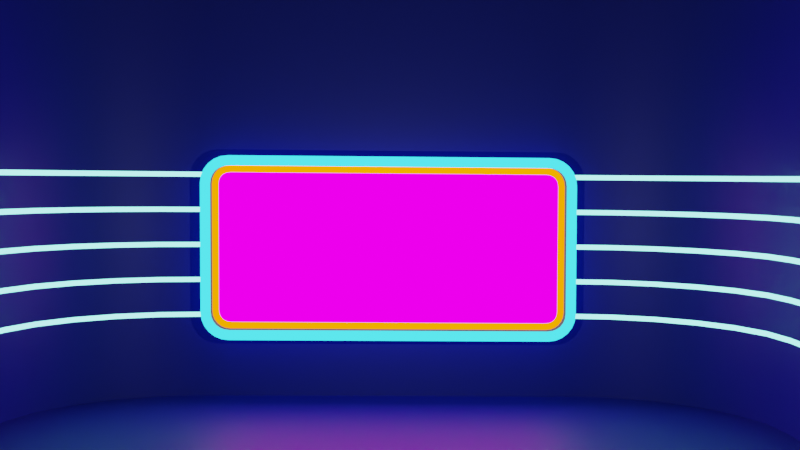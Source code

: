 # Source: studio.blend  (saved by Blender 2.82.7; exported with 4.5.12 LTS)
import bpy
from mathutils import Matrix  # noqa: F401  (used for matrix-valued properties, if any)

bpy.ops.wm.read_factory_settings(use_empty=True)
scene = bpy.context.scene
scene.name = 'Scene'

# ---- collections
col_collection = bpy.data.collections.new('Collection'); scene.collection.children.link(col_collection)

# ---- images (referenced by path relative to the original .blend; pixels are not part of the script)
import os
ASSET_DIR = os.environ.get("B2B_ASSET_DIR", "")  # directory of the original .blend (textures are referenced by path, not embedded)
HERE = os.path.dirname(os.path.abspath(__file__))  # packed textures are extracted next to this script under _unpacked/

def load_image(name, relpath, width, height, colorspace="sRGB"):
    """Load a texture the original file referenced (path relative to the .blend, or extracted next to this script)."""
    p = next((c for c in (os.path.join(HERE, relpath), os.path.join(ASSET_DIR, relpath)) if relpath and os.path.exists(c)), "")
    if p:
        img = bpy.data.images.load(p, check_existing=True)
        img.name = name
    else:  # same state as the original file: an image datablock whose file is absent (Cycles renders it pink)
        img = bpy.data.images.new(name, width, height)
        img.source = "FILE"
        img.filepath = "//" + (relpath or name)
    img.colorspace_settings.name = colorspace
    return img
img_logowalfindo_png = load_image('Logowalfindo.png', 'Logowalfindo.png', 1024, 1024, 'sRGB')

# ---- materials (node trees are filled in below, after node groups)
mat_material_001 = bpy.data.materials.new('Material.001')
mat_material_001.use_transparent_shadow = False
mat_material_002 = bpy.data.materials.new('Material.002')
mat_material_002.use_transparent_shadow = False
mat_material = bpy.data.materials.new('Material')
mat_material.alpha_threshold = 0.0
mat_material.use_transparent_shadow = False
mat_material.line_color = (0.0, 0.0, 0.0, 1.0)
mat_material_004 = bpy.data.materials.new('Material.004')
mat_material_004.use_transparent_shadow = False
mat_material_005 = bpy.data.materials.new('Material.005')
mat_material_005.use_transparent_shadow = False
mat_material_006 = bpy.data.materials.new('Material.006')
mat_material_006.use_transparent_shadow = False
mat_material_007 = bpy.data.materials.new('Material.007')
mat_material_007.use_transparent_shadow = False
mat_material_008 = bpy.data.materials.new('Material.008')
mat_material_008.use_transparent_shadow = False

# ---- node groups
ng_auto_smooth = bpy.data.node_groups.new('Auto Smooth', 'GeometryNodeTree')
_s = ng_auto_smooth.interface.new_socket(name='Geometry', in_out='OUTPUT', socket_type='NodeSocketGeometry')
_s = ng_auto_smooth.interface.new_socket(name='Geometry', in_out='INPUT', socket_type='NodeSocketGeometry')
_s = ng_auto_smooth.interface.new_socket(name='Angle', in_out='INPUT', socket_type='NodeSocketFloat')
_s.subtype = 'ANGLE'
_s.min_value = 0.0
_s.max_value = 3.142
ng_auto_smooth.is_modifier = True
_N = ng_auto_smooth.nodes; _L = ng_auto_smooth.links
n0 = _N.new('NodeGroupOutput'); n0.name = 'Group Output'; n0.location = (480, -100)
n1 = _N.new('NodeGroupInput'); n1.name = 'Group Input'; n1.location = (-420, -300)
n2 = _N.new('NodeGroupInput'); n2.name = 'Group Input.001'; n2.location = (-60, -100)
n3 = _N.new('GeometryNodeSetShadeSmooth'); n3.name = 'Set Shade Smooth'; n3.location = (120, -100)
n3.domain = 'EDGE'
n4 = _N.new('GeometryNodeSetShadeSmooth'); n4.name = 'Set Shade Smooth.001'; n4.location = (300, -100)
n5 = _N.new('GeometryNodeInputMeshEdgeAngle'); n5.name = 'Edge Angle'; n5.location = (-420, -220)
n6 = _N.new('GeometryNodeInputEdgeSmooth'); n6.name = 'Is Edge Smooth'; n6.location = (-60, -160)
n7 = _N.new('GeometryNodeInputShadeSmooth'); n7.name = 'Is Face Smooth'; n7.location = (-240, -340)
n8 = _N.new('FunctionNodeBooleanMath'); n8.name = 'Boolean Math'; n8.location = (-60, -220)
n9 = _N.new('FunctionNodeCompare'); n9.name = 'Compare'; n9.location = (-240, -180)
n9.operation = 'LESS_EQUAL'
_L.new(n5.outputs[0], n9.inputs[0])
_L.new(n4.outputs[0], n0.inputs[0])
_L.new(n1.outputs[1], n9.inputs[1])
_L.new(n9.outputs[0], n8.inputs[0])
_L.new(n7.outputs[0], n8.inputs[1])
_L.new(n2.outputs[0], n3.inputs[0])
_L.new(n6.outputs[0], n3.inputs[1])
_L.new(n3.outputs[0], n4.inputs[0])
_L.new(n8.outputs[0], n3.inputs[2])
n0.is_active_output = True

# ---- material node trees
mat_material_001.use_nodes = True; mat_material_001.node_tree.nodes.clear()
_N = mat_material_001.node_tree.nodes; _L = mat_material_001.node_tree.links
n0 = _N.new('ShaderNodeOutputMaterial'); n0.name = 'Material Output'; n0.location = (300, 300)
n1 = _N.new('ShaderNodeBsdfPrincipled'); n1.name = 'Principled BSDF'; n1.location = (10, 300)
n1.distribution = 'GGX'
n1.subsurface_method = 'BURLEY'
n1.inputs[0].default_value = (0.01018, 0.02563, 0.3413, 1.0)
n1.inputs[3].default_value = 1.45
n1.inputs[27].default_value = (0.0, 0.0, 0.0, 1.0)
n1.inputs[28].default_value = 1.0
n2 = _N.new('ShaderNodeTexImage'); n2.name = 'Image Texture'; n2.location = (-463, 334)
n2.image = img_logowalfindo_png
_L.new(n1.outputs[0], n0.inputs[0])
n0.is_active_output = True
mat_material_002.use_nodes = True; mat_material_002.node_tree.nodes.clear()
_N = mat_material_002.node_tree.nodes; _L = mat_material_002.node_tree.links
n0 = _N.new('ShaderNodeOutputMaterial'); n0.name = 'Material Output'; n0.location = (300, 300)
n1 = _N.new('ShaderNodeEmission'); n1.name = 'Emission'; n1.location = (79, 297)
n1.inputs[0].default_value = (0.258, 1.0, 0.9152, 1.0)
n1.inputs[1].default_value = 3.0
_L.new(n1.outputs[0], n0.inputs[0])
n0.is_active_output = True
mat_material.use_nodes = True; mat_material.node_tree.nodes.clear()
_N = mat_material.node_tree.nodes; _L = mat_material.node_tree.links
n0 = _N.new('ShaderNodeOutputMaterial'); n0.name = 'Material Output'; n0.location = (300, 300)
n1 = _N.new('ShaderNodeEmission'); n1.name = 'Emission'; n1.location = (10, 300)
n1.inputs[0].default_value = (0.8551, 0.5041, 1.0, 1.0)
_L.new(n1.outputs[0], n0.inputs[0])
n0.is_active_output = True
mat_material_004.use_nodes = True; mat_material_004.node_tree.nodes.clear()
_N = mat_material_004.node_tree.nodes; _L = mat_material_004.node_tree.links
n0 = _N.new('ShaderNodeOutputMaterial'); n0.name = 'Material Output'; n0.location = (300, 300)
n1 = _N.new('ShaderNodeEmission'); n1.name = 'Emission'; n1.location = (10, 300)
n1.inputs[0].default_value = (0.02977, 0.7333, 1.0, 1.0)
n1.inputs[1].default_value = 3.0
_L.new(n1.outputs[0], n0.inputs[0])
n0.is_active_output = True
mat_material_005.use_nodes = True; mat_material_005.node_tree.nodes.clear()
_N = mat_material_005.node_tree.nodes; _L = mat_material_005.node_tree.links
n0 = _N.new('ShaderNodeOutputMaterial'); n0.name = 'Material Output'; n0.location = (300, 300)
n1 = _N.new('ShaderNodeEmission'); n1.name = 'Emission'; n1.location = (10, 300)
n1.inputs[0].default_value = (0.04506, 0.04097, 0.04696, 1.0)
n1.inputs[1].default_value = 3.0
_L.new(n1.outputs[0], n0.inputs[0])
n0.is_active_output = True
mat_material_006.use_nodes = True; mat_material_006.node_tree.nodes.clear()
_N = mat_material_006.node_tree.nodes; _L = mat_material_006.node_tree.links
n0 = _N.new('ShaderNodeOutputMaterial'); n0.name = 'Material Output'; n0.location = (300, 300)
n1 = _N.new('ShaderNodeEmission'); n1.name = 'Emission'; n1.location = (10, 300)
n1.inputs[0].default_value = (0.0, 0.1383, 1.0, 1.0)
_L.new(n1.outputs[0], n0.inputs[0])
n0.is_active_output = True
mat_material_007.use_nodes = True; mat_material_007.node_tree.nodes.clear()
_N = mat_material_007.node_tree.nodes; _L = mat_material_007.node_tree.links
n0 = _N.new('ShaderNodeOutputMaterial'); n0.name = 'Material Output'; n0.location = (300, 300)
n1 = _N.new('ShaderNodeEmission'); n1.name = 'Emission'; n1.location = (10, 300)
n1.inputs[0].default_value = (1.0, 0.1571, 0.0, 1.0)
n1.inputs[1].default_value = 3.0
_L.new(n1.outputs[0], n0.inputs[0])
n0.is_active_output = True
mat_material_008.use_nodes = True; mat_material_008.node_tree.nodes.clear()
_N = mat_material_008.node_tree.nodes; _L = mat_material_008.node_tree.links
n0 = _N.new('ShaderNodeOutputMaterial'); n0.name = 'Material Output'; n0.location = (300, 300)
n1 = _N.new('ShaderNodeEmission'); n1.name = 'Emission'; n1.location = (10, 300)
n1.inputs[1].default_value = 3.0
n2 = _N.new('ShaderNodeTexImage'); n2.name = 'Image Texture'; n2.location = (-460, 323)
n2.image = img_logowalfindo_png
_L.new(n1.outputs[0], n0.inputs[0])
_L.new(n2.outputs[0], n1.inputs[0])
n0.is_active_output = True

# ---- world
world_world = bpy.data.worlds.new('World'); scene.world = world_world
world_world.use_nodes = True; world_world.node_tree.nodes.clear()
_N = world_world.node_tree.nodes; _L = world_world.node_tree.links
n0 = _N.new('ShaderNodeOutputWorld'); n0.name = 'World Output'; n0.location = (300, 300)
n1 = _N.new('ShaderNodeBackground'); n1.name = 'Background'; n1.location = (10, 300)
n1.inputs[0].default_value = (0.05088, 0.05088, 0.05088, 1.0)
_L.new(n1.outputs[0], n0.inputs[0])
n0.is_active_output = True
world_world.color = (0.05088, 0.05088, 0.05088)
world_world.use_sun_shadow = False
world_world.sun_shadow_jitter_overblur = 0.0

# ---- cameras
cam_camera = bpy.data.cameras.new('Camera')
cam_camera.clip_end = 100.0
cam_camera.ortho_scale = 7.314

# ---- lights
light_light = bpy.data.lights.new('Light', 'POINT')
light_light.transmission_factor = 0.0
light_light.energy = 5000.0
light_light.shadow_soft_size = 0.1
light_light.shadow_maximum_resolution = 0.006
light_light.use_absolute_resolution = True

# ---- meshes
me_plane = bpy.data.meshes.new('Plane')
me_plane.from_pydata([(13.88, -13.88, 0.0), (13.88, 13.88, 0.0), (0.0, -13.88, 0.0), (0.0, 13.88, 0.0), (-13.88, -7.341, 0.0), (-7.341, -13.88, 0.0), (-13.66, -9.034, 0.0), (-13.01, -10.61, 0.0), (-11.97, -11.97, 0.0), (-10.61, -13.01, 0.0), (-9.034, -13.66, 0.0), (-7.341, 13.88, 0.0), (-13.88, 7.341, 3.725e-09), (-9.034, 13.66, 0.0), (-10.61, 13.01, 4.657e-10), (-11.97, 11.97, 9.313e-10), (-13.01, 10.61, 1.863e-09), (-13.66, 9.034, 2.794e-09), (3.779e-15, -13.95, 17.02), (3.779e-15, 13.82, 17.02), (-7.341, -13.95, 17.02), (-13.88, -7.409, 17.02), (-9.034, -13.73, 17.02), (-10.61, -13.08, 17.02), (-11.97, -12.04, 17.02), (-13.01, -10.68, 17.02), (-13.66, -9.103, 17.02), (-13.88, 7.272, 17.02), (-7.341, 13.82, 17.02), (-13.66, 8.966, 17.02), (-13.01, 10.54, 17.02), (-11.97, 11.9, 17.02), (-10.61, 12.94, 17.02), (-9.034, 13.59, 17.02), (0.0, -13.95, 8.757), (4.607e-17, -13.95, 8.956), (4.607e-17, 13.82, 8.956), (0.0, 13.82, 8.757), (-7.341, -13.95, 8.956), (-7.341, -13.95, 8.757), (-13.88, -7.408, 8.757), (-13.88, -7.409, 8.956), (-9.034, -13.73, 8.956), (-9.034, -13.73, 8.757), (-10.61, -13.08, 8.956), (-10.61, -13.08, 8.757), (-11.97, -12.04, 8.956), (-11.97, -12.04, 8.757), (-13.01, -10.68, 8.956), (-13.01, -10.68, 8.757), (-13.66, -9.103, 8.956), (-13.66, -9.102, 8.757), (-13.88, 7.272, 8.956), (-13.88, 7.273, 8.757), (-7.341, 13.82, 8.757), (-7.341, 13.82, 8.956), (-13.66, 8.967, 8.757), (-13.66, 8.966, 8.956), (-13.01, 10.54, 8.757), (-13.01, 10.54, 8.956), (-11.97, 11.9, 8.757), (-11.97, 11.9, 8.956), (-10.61, 12.94, 8.757), (-10.61, 12.94, 8.956), (-9.034, 13.59, 8.757), (-9.034, 13.59, 8.956), (0.0, -13.94, 7.36), (0.0, -13.94, 7.559), (0.0, -13.92, 5.963), (0.0, -13.93, 6.162), (0.0, -13.91, 4.566), (0.0, -13.91, 4.765), (0.0, -13.9, 3.168), (0.0, -13.9, 3.367), (0.0, 13.87, 3.367), (0.0, 13.87, 3.168), (0.0, 13.86, 4.765), (0.0, 13.86, 4.566), (0.0, 13.84, 6.162), (0.0, 13.84, 5.963), (0.0, 13.83, 7.559), (0.0, 13.83, 7.36), (-13.88, -7.355, 3.367), (-13.88, -7.354, 3.168), (-13.88, -7.369, 4.765), (-13.88, -7.367, 4.566), (-13.88, -7.383, 6.162), (-13.88, -7.381, 5.963), (-13.88, -7.396, 7.559), (-13.88, -7.394, 7.36), (-13.66, -9.088, 7.36), (-13.66, -9.09, 7.559), (-13.66, -9.074, 5.963), (-13.66, -9.076, 6.162), (-13.66, -9.061, 4.566), (-13.66, -9.063, 4.765), (-13.66, -9.047, 3.168), (-13.66, -9.049, 3.367), (-13.01, -10.67, 7.36), (-13.01, -10.67, 7.559), (-13.01, -10.65, 5.963), (-13.01, -10.65, 6.162), (-13.01, -10.64, 4.566), (-13.01, -10.64, 4.765), (-13.01, -10.63, 3.168), (-13.01, -10.63, 3.367), (-11.97, -12.02, 7.36), (-11.97, -12.02, 7.559), (-11.97, -12.01, 5.963), (-11.97, -12.01, 6.162), (-11.97, -11.99, 4.566), (-11.97, -12.0, 4.765), (-11.97, -11.98, 3.168), (-11.97, -11.98, 3.367), (-10.61, -13.06, 7.36), (-10.61, -13.06, 7.559), (-10.61, -13.05, 5.963), (-10.61, -13.05, 6.162), (-10.61, -13.03, 4.566), (-10.61, -13.04, 4.765), (-10.61, -13.02, 3.168), (-10.61, -13.02, 3.367), (-9.034, -13.72, 7.36), (-9.034, -13.72, 7.559), (-9.034, -13.7, 5.963), (-9.034, -13.7, 6.162), (-9.034, -13.69, 4.566), (-9.034, -13.69, 4.765), (-9.034, -13.67, 3.168), (-9.034, -13.68, 3.367), (-7.341, -13.94, 7.559), (-7.341, -13.94, 7.36), (-7.341, -13.93, 6.162), (-7.341, -13.92, 5.963), (-7.341, -13.91, 4.765), (-7.341, -13.91, 4.566), (-7.341, -13.9, 3.367), (-7.341, -13.9, 3.168), (-13.88, 7.287, 7.36), (-13.88, 7.285, 7.559), (-13.88, 7.3, 5.963), (-13.88, 7.298, 6.162), (-13.88, 7.314, 4.566), (-13.88, 7.312, 4.765), (-13.88, 7.327, 3.168), (-13.88, 7.326, 3.367), (-13.66, 9.019, 3.367), (-13.66, 9.021, 3.168), (-13.66, 9.006, 4.765), (-13.66, 9.008, 4.566), (-13.66, 8.992, 6.162), (-13.66, 8.994, 5.963), (-13.66, 8.978, 7.559), (-13.66, 8.98, 7.36), (-13.01, 10.6, 3.367), (-13.01, 10.6, 3.168), (-13.01, 10.58, 4.765), (-13.01, 10.59, 4.566), (-13.01, 10.57, 6.162), (-13.01, 10.57, 5.963), (-13.01, 10.56, 7.559), (-13.01, 10.56, 7.36), (-11.97, 11.95, 3.367), (-11.97, 11.95, 3.168), (-11.97, 11.94, 4.765), (-11.97, 11.94, 4.566), (-11.97, 11.93, 6.162), (-11.97, 11.93, 5.963), (-11.97, 11.91, 7.559), (-11.97, 11.91, 7.36), (-10.61, 12.99, 3.367), (-10.61, 12.99, 3.168), (-10.61, 12.98, 4.765), (-10.61, 12.98, 4.566), (-10.61, 12.97, 6.162), (-10.61, 12.97, 5.963), (-10.61, 12.95, 7.559), (-10.61, 12.95, 7.36), (-9.034, 13.65, 3.367), (-9.034, 13.65, 3.168), (-9.034, 13.63, 4.765), (-9.034, 13.63, 4.566), (-9.034, 13.62, 6.162), (-9.034, 13.62, 5.963), (-9.034, 13.61, 7.559), (-9.034, 13.61, 7.36), (-7.341, 13.87, 3.168), (-7.341, 13.87, 3.367), (-7.341, 13.86, 4.566), (-7.341, 13.86, 4.765), (-7.341, 13.84, 5.963), (-7.341, 13.84, 6.162), (-7.341, 13.83, 7.36), (-7.341, 13.83, 7.559), (-13.88, -7.409, 8.956), (-13.66, -9.103, 8.956), (-13.66, -9.102, 8.757), (-13.88, -7.408, 8.757), (-13.01, -10.68, 8.956), (-13.01, -10.68, 8.757), (-11.97, -12.04, 8.956), (-11.97, -12.04, 8.757), (-10.61, -13.08, 8.956), (-10.61, -13.08, 8.757), (-9.034, -13.73, 8.956), (-9.034, -13.73, 8.757), (-7.341, -13.95, 8.956), (-7.341, -13.95, 8.757), (-13.66, 8.966, 8.956), (-13.88, 7.272, 8.956), (-13.88, 7.273, 8.757), (-13.66, 8.967, 8.757), (-13.01, 10.54, 8.956), (-13.01, 10.54, 8.757), (-11.97, 11.9, 8.956), (-11.97, 11.9, 8.757), (-10.61, 12.94, 8.956), (-10.61, 12.94, 8.757), (-9.034, 13.59, 8.956), (-9.034, 13.59, 8.757), (-7.341, 13.82, 8.956), (-7.341, 13.82, 8.757), (0.0, -13.95, 8.757), (4.607e-17, -13.95, 8.956), (0.0, 13.82, 8.757), (4.607e-17, 13.82, 8.956), (-13.88, 7.326, 3.367), (-13.88, -7.355, 3.367), (-13.88, -7.354, 3.168), (-13.88, 7.327, 3.168), (-13.88, 7.312, 4.765), (-13.88, -7.369, 4.765), (-13.88, -7.367, 4.566), (-13.88, 7.314, 4.566), (-13.88, 7.298, 6.162), (-13.88, -7.383, 6.162), (-13.88, -7.381, 5.963), (-13.88, 7.3, 5.963), (-13.88, 7.285, 7.559), (-13.88, -7.396, 7.559), (-13.88, -7.394, 7.36), (-13.88, 7.287, 7.36), (-9.034, 13.61, 7.36), (-7.341, 13.83, 7.36), (-7.341, 13.83, 7.559), (-9.034, 13.61, 7.559), (-9.034, 13.62, 5.963), (-7.341, 13.84, 5.963), (-7.341, 13.84, 6.162), (-9.034, 13.62, 6.162), (-9.034, 13.63, 4.566), (-7.341, 13.86, 4.566), (-7.341, 13.86, 4.765), (-9.034, 13.63, 4.765), (-9.034, 13.65, 3.168), (-7.341, 13.87, 3.168), (-7.341, 13.87, 3.367), (-9.034, 13.65, 3.367), (-10.61, 12.95, 7.36), (-10.61, 12.95, 7.559), (-10.61, 12.97, 5.963), (-10.61, 12.97, 6.162), (-10.61, 12.98, 4.566), (-10.61, 12.98, 4.765), (-10.61, 12.99, 3.168), (-10.61, 12.99, 3.367), (-11.97, 11.91, 7.36), (-11.97, 11.91, 7.559), (-11.97, 11.93, 5.963), (-11.97, 11.93, 6.162), (-11.97, 11.94, 4.566), (-11.97, 11.94, 4.765), (-11.97, 11.95, 3.168), (-11.97, 11.95, 3.367), (-13.01, 10.56, 7.36), (-13.01, 10.56, 7.559), (-13.01, 10.57, 5.963), (-13.01, 10.57, 6.162), (-13.01, 10.59, 4.566), (-13.01, 10.58, 4.765), (-13.01, 10.6, 3.168), (-13.01, 10.6, 3.367), (-13.66, 8.98, 7.36), (-13.66, 8.978, 7.559), (-13.66, 8.994, 5.963), (-13.66, 8.992, 6.162), (-13.66, 9.008, 4.566), (-13.66, 9.006, 4.765), (-13.66, 9.021, 3.168), (-13.66, 9.019, 3.367), (-9.034, -13.68, 3.367), (-7.341, -13.9, 3.367), (-7.341, -13.9, 3.168), (-9.034, -13.67, 3.168), (-9.034, -13.69, 4.765), (-7.341, -13.91, 4.765), (-7.341, -13.91, 4.566), (-9.034, -13.69, 4.566), (-9.034, -13.7, 6.162), (-7.341, -13.93, 6.162), (-7.341, -13.92, 5.963), (-9.034, -13.7, 5.963), (-9.034, -13.72, 7.559), (-7.341, -13.94, 7.559), (-7.341, -13.94, 7.36), (-9.034, -13.72, 7.36), (-10.61, -13.02, 3.367), (-10.61, -13.02, 3.168), (-10.61, -13.04, 4.765), (-10.61, -13.03, 4.566), (-10.61, -13.05, 6.162), (-10.61, -13.05, 5.963), (-10.61, -13.06, 7.559), (-10.61, -13.06, 7.36), (-11.97, -11.98, 3.367), (-11.97, -11.98, 3.168), (-11.97, -12.0, 4.765), (-11.97, -11.99, 4.566), (-11.97, -12.01, 6.162), (-11.97, -12.01, 5.963), (-11.97, -12.02, 7.559), (-11.97, -12.02, 7.36), (-13.01, -10.63, 3.367), (-13.01, -10.63, 3.168), (-13.01, -10.64, 4.765), (-13.01, -10.64, 4.566), (-13.01, -10.65, 6.162), (-13.01, -10.65, 5.963), (-13.01, -10.67, 7.559), (-13.01, -10.67, 7.36), (-13.66, -9.049, 3.367), (-13.66, -9.047, 3.168), (-13.66, -9.063, 4.765), (-13.66, -9.061, 4.566), (-13.66, -9.076, 6.162), (-13.66, -9.074, 5.963), (-13.66, -9.09, 7.559), (-13.66, -9.088, 7.36), (0.0, 13.87, 3.168), (0.0, 13.87, 3.367), (0.0, 13.86, 4.566), (0.0, 13.86, 4.765), (0.0, 13.84, 5.963), (0.0, 13.84, 6.162), (0.0, 13.83, 7.36), (0.0, 13.83, 7.559), (0.0, -13.9, 3.168), (0.0, -13.9, 3.367), (0.0, -13.91, 4.566), (0.0, -13.91, 4.765), (0.0, -13.92, 5.963), (0.0, -13.93, 6.162), (0.0, -13.94, 7.36), (0.0, -13.94, 7.559)], [], [(2, 0, 1, 3), (193, 80, 37, 54), (55, 36, 19, 28), (4, 6, 7, 8, 9, 10, 5, 2, 3, 11, 13, 14, 15, 16, 17, 12), (41, 209, 27, 21), (209, 57, 29, 27), (198, 195, 26, 25), (200, 198, 25, 24), (202, 200, 24, 23), (239, 139, 53, 40), (147, 17, 16, 155), (149, 146, 154, 157), (157, 154, 162, 165), (165, 162, 170, 173), (173, 170, 178, 181), (181, 178, 187, 251), (239, 40, 51, 91), (227, 85, 94, 97), (231, 87, 92, 95), (235, 89, 90, 93), (93, 90, 98, 101), (56, 152, 160, 58), (185, 182, 191, 243), (183, 180, 189, 247), (63, 65, 33, 32), (179, 13, 11, 255), (177, 174, 182, 185), (175, 172, 180, 183), (61, 63, 32, 31), (171, 14, 13, 179), (169, 166, 174, 177), (167, 164, 172, 175), (59, 61, 31, 30), (163, 15, 14, 171), (161, 158, 166, 169), (159, 156, 164, 167), (57, 59, 30, 29), (155, 16, 15, 163), (153, 150, 158, 161), (151, 148, 156, 159), (65, 55, 28, 33), (140, 143, 148, 151), (142, 145, 146, 149), (144, 12, 17, 147), (138, 141, 150, 153), (10, 128, 137, 5), (129, 126, 135, 291), (127, 124, 133, 295), (125, 122, 131, 299), (9, 120, 128, 10), (121, 118, 126, 129), (119, 116, 124, 127), (117, 114, 122, 125), (8, 112, 120, 9), (113, 110, 118, 121), (111, 108, 116, 119), (109, 106, 114, 117), (7, 104, 112, 8), (105, 102, 110, 113), (103, 100, 108, 111), (101, 98, 106, 109), (6, 96, 104, 7), (97, 94, 102, 105), (95, 92, 100, 103), (4, 12, 144, 83), (227, 145, 142, 85), (231, 143, 140, 87), (235, 141, 138, 89), (187, 74, 77, 251), (189, 76, 79, 247), (191, 78, 81, 243), (4, 83, 96, 6), (11, 3, 75, 255), (2, 5, 137, 72), (73, 291, 135, 70), (71, 295, 133, 68), (53, 139, 152, 56), (67, 303, 39, 34), (91, 51, 49, 99), (64, 184, 193, 54), (206, 204, 22, 20), (115, 45, 43, 123), (62, 176, 184, 64), (99, 49, 47, 107), (58, 160, 168, 60), (204, 202, 23, 22), (195, 41, 21, 26), (123, 43, 39, 303), (69, 299, 131, 66), (107, 47, 45, 115), (60, 168, 176, 62), (194, 50, 196, 197), (50, 48, 199, 196), (48, 46, 201, 199), (46, 44, 203, 201), (44, 42, 205, 203), (42, 38, 207, 205), (208, 52, 210, 211), (212, 208, 211, 213), (214, 212, 213, 215), (216, 214, 215, 217), (218, 216, 217, 219), (220, 218, 219, 221), (52, 194, 197, 210), (38, 223, 222, 207), (225, 220, 221, 224), (226, 82, 228, 229), (230, 84, 232, 233), (234, 86, 236, 237), (238, 88, 240, 241), (242, 192, 244, 245), (246, 190, 248, 249), (250, 188, 252, 253), (254, 186, 256, 257), (258, 242, 245, 259), (260, 246, 249, 261), (262, 250, 253, 263), (264, 254, 257, 265), (266, 258, 259, 267), (268, 260, 261, 269), (270, 262, 263, 271), (272, 264, 265, 273), (274, 266, 267, 275), (276, 268, 269, 277), (278, 270, 271, 279), (280, 272, 273, 281), (282, 274, 275, 283), (284, 276, 277, 285), (286, 278, 279, 287), (288, 280, 281, 289), (241, 282, 283, 238), (237, 284, 285, 234), (233, 286, 287, 230), (229, 288, 289, 226), (290, 136, 292, 293), (294, 134, 296, 297), (298, 132, 300, 301), (302, 130, 304, 305), (306, 290, 293, 307), (308, 294, 297, 309), (310, 298, 301, 311), (312, 302, 305, 313), (314, 306, 307, 315), (316, 308, 309, 317), (318, 310, 311, 319), (320, 312, 313, 321), (322, 314, 315, 323), (324, 316, 317, 325), (326, 318, 319, 327), (328, 320, 321, 329), (330, 322, 323, 331), (332, 324, 325, 333), (334, 326, 327, 335), (336, 328, 329, 337), (82, 330, 331, 228), (84, 332, 333, 232), (86, 334, 335, 236), (88, 336, 337, 240), (339, 256, 186, 338), (341, 252, 188, 340), (343, 248, 190, 342), (345, 244, 192, 344), (136, 347, 346, 292), (134, 349, 348, 296), (132, 351, 350, 300), (130, 353, 352, 304), (35, 206, 20, 18), (50, 194, 41, 195), (197, 196, 51, 40), (48, 50, 195, 198), (196, 199, 49, 51), (46, 48, 198, 200), (199, 201, 47, 49), (44, 46, 200, 202), (201, 203, 45, 47), (42, 44, 202, 204), (203, 205, 43, 45), (38, 42, 204, 206), (205, 207, 39, 43), (52, 208, 57, 209), (211, 210, 53, 56), (208, 212, 59, 57), (213, 211, 56, 58), (212, 214, 61, 59), (215, 213, 58, 60), (214, 216, 63, 61), (217, 215, 60, 62), (216, 218, 65, 63), (219, 217, 62, 64), (218, 220, 55, 65), (221, 219, 64, 54), (194, 52, 209, 41), (210, 197, 40, 53), (223, 38, 206, 35), (222, 223, 35, 34), (207, 222, 34, 39), (225, 224, 37, 36), (220, 225, 36, 55), (224, 221, 54, 37), (82, 226, 145, 227), (229, 228, 83, 144), (84, 230, 143, 231), (233, 232, 85, 142), (86, 234, 141, 235), (237, 236, 87, 140), (88, 238, 139, 239), (241, 240, 89, 138), (192, 242, 185, 243), (245, 244, 193, 184), (190, 246, 183, 247), (249, 248, 191, 182), (188, 250, 181, 251), (253, 252, 189, 180), (186, 254, 179, 255), (257, 256, 187, 178), (242, 258, 177, 185), (259, 245, 184, 176), (246, 260, 175, 183), (261, 249, 182, 174), (250, 262, 173, 181), (263, 253, 180, 172), (254, 264, 171, 179), (265, 257, 178, 170), (258, 266, 169, 177), (267, 259, 176, 168), (260, 268, 167, 175), (269, 261, 174, 166), (262, 270, 165, 173), (271, 263, 172, 164), (264, 272, 163, 171), (273, 265, 170, 162), (266, 274, 161, 169), (275, 267, 168, 160), (268, 276, 159, 167), (277, 269, 166, 158), (270, 278, 157, 165), (279, 271, 164, 156), (272, 280, 155, 163), (281, 273, 162, 154), (274, 282, 153, 161), (283, 275, 160, 152), (276, 284, 151, 159), (285, 277, 158, 150), (278, 286, 149, 157), (287, 279, 156, 148), (280, 288, 147, 155), (289, 281, 154, 146), (282, 241, 138, 153), (238, 283, 152, 139), (284, 237, 140, 151), (234, 285, 150, 141), (286, 233, 142, 149), (230, 287, 148, 143), (288, 229, 144, 147), (226, 289, 146, 145), (136, 290, 129, 291), (293, 292, 137, 128), (134, 294, 127, 295), (297, 296, 135, 126), (132, 298, 125, 299), (301, 300, 133, 124), (130, 302, 123, 303), (305, 304, 131, 122), (290, 306, 121, 129), (307, 293, 128, 120), (294, 308, 119, 127), (309, 297, 126, 118), (298, 310, 117, 125), (311, 301, 124, 116), (302, 312, 115, 123), (313, 305, 122, 114), (306, 314, 113, 121), (315, 307, 120, 112), (308, 316, 111, 119), (317, 309, 118, 110), (310, 318, 109, 117), (319, 311, 116, 108), (312, 320, 107, 115), (321, 313, 114, 106), (314, 322, 105, 113), (323, 315, 112, 104), (316, 324, 103, 111), (325, 317, 110, 102), (318, 326, 101, 109), (327, 319, 108, 100), (320, 328, 99, 107), (329, 321, 106, 98), (322, 330, 97, 105), (331, 323, 104, 96), (324, 332, 95, 103), (333, 325, 102, 94), (326, 334, 93, 101), (335, 327, 100, 92), (328, 336, 91, 99), (337, 329, 98, 90), (330, 82, 227, 97), (228, 331, 96, 83), (332, 84, 231, 95), (232, 333, 94, 85), (334, 86, 235, 93), (236, 335, 92, 87), (336, 88, 239, 91), (240, 337, 90, 89), (339, 338, 75, 74), (256, 339, 74, 187), (338, 186, 255, 75), (341, 340, 77, 76), (252, 341, 76, 189), (340, 188, 251, 77), (343, 342, 79, 78), (248, 343, 78, 191), (342, 190, 247, 79), (345, 344, 81, 80), (244, 345, 80, 193), (344, 192, 243, 81), (347, 136, 291, 73), (346, 347, 73, 72), (292, 346, 72, 137), (349, 134, 295, 71), (348, 349, 71, 70), (296, 348, 70, 135), (351, 132, 299, 69), (350, 351, 69, 68), (300, 350, 68, 133), (353, 130, 303, 67), (352, 353, 67, 66), (304, 352, 66, 131)])
me_plane.polygons.foreach_set('use_smooth', [True] * 327)
me_plane.polygons.foreach_set('material_index', [0, 0, 0, 0, 0, 0, 0, 0, 0, 0, 0, 0, 0, 0, 0, 0, 0, 0, 0, 0, 0, 0, 0, 0, 0, 0, 0, 0, 0, 0, 0, 0, 0, 0, 0, 0, 0, 0, 0, 0, 0, 0, 0, 0, 0, 0, 0, 0, 0, 0, 0, 0, 0, 0, 0, 0, 0, 0, 0, 0, 0, 0, 0, 0, 0, 0, 0, 0, 0, 0, 0, 0, 0, 0, 0, 0, 0, 0, 0, 0, 0, 0, 0, 0, 0, 0, 0, 0, 0, 0, 0, 1, 1, 1, 1, 1, 1, 1, 1, 1, 1, 1, 1, 1, 1, 1, 1, 1, 1, 1, 1, 1, 1, 1, 1, 1, 1, 1, 1, 1, 1, 1, 1, 1, 1, 1, 1, 1, 1, 1, 1, 1, 1, 1, 1, 1, 1, 1, 1, 1, 1, 1, 1, 1, 1, 1, 1, 1, 1, 1, 1, 1, 1, 1, 1, 1, 1, 1, 1, 1, 1, 1, 1, 1, 1, 1, 0, 0, 0, 0, 0, 0, 0, 0, 0, 0, 0, 0, 0, 0, 0, 0, 0, 0, 0, 0, 0, 0, 0, 0, 0, 0, 0, 0, 0, 0, 0, 0, 0, 0, 0, 0, 0, 0, 0, 0, 0, 0, 0, 0, 0, 0, 0, 0, 0, 0, 0, 0, 0, 0, 0, 0, 0, 0, 0, 0, 0, 0, 0, 0, 0, 0, 0, 0, 0, 0, 0, 0, 0, 0, 0, 0, 0, 0, 0, 0, 0, 0, 0, 0, 0, 0, 0, 0, 0, 0, 0, 0, 0, 0, 0, 0, 0, 0, 0, 0, 0, 0, 0, 0, 0, 0, 0, 0, 0, 0, 0, 0, 0, 0, 0, 0, 0, 0, 0, 0, 0, 0, 0, 0, 0, 0, 0, 0, 0, 0, 0, 0, 0, 0, 0, 0, 0, 0, 0, 0, 0, 0, 0, 0, 0, 0, 0, 0, 0, 0, 0, 0, 0, 0, 0, 0, 0, 0, 0, 0, 0])
_uv = me_plane.uv_layers.new(name='UVMap')
_uv.uv.foreach_set('vector', [0.5, 0.0, 1.0, 0.0, 1.0, 1.0, 0.5, 1.0, 0.2356, 1.0, 0.5, 1.0, 0.5, 1.0, 0.2356, 1.0, 0.2356, 1.0, 0.5, 1.0, 0.5, 1.0, 0.2356, 1.0, 0.0, 0.2357, 0.002676, 0.1747, 0.01052, 0.1178, 0.02301, 0.02301, 0.1178, 0.01052, 0.1747, 0.002677, 0.2356, 0.0, 0.5, 0.0, 0.5, 1.0, 0.2356, 1.0, 0.1747, 0.9973, 0.1178, 0.9895, 0.02301, 0.977, 0.01052, 0.8822, 0.002676, 0.8253, 0.0, 0.7643, 0.0, 0.2357, 0.0, 0.7643, 0.0, 0.7643, 0.0, 0.2357, 0.0, 0.7643, 0.0, 0.8253, 0.0, 0.8253, 0.0, 0.7643, 0.0, 0.1178, 0.0, 0.1747, 0.0, 0.1747, 0.0, 0.1178, 0.0, 0.0, 0.0, 0.1178, 0.0, 0.1178, 0.0, 0.0, 0.1178, 0.0, 0.0, 0.0, 0.0, 0.0, 0.1178, 0.0, 0.0, 0.2357, 0.0, 0.7643, 0.0, 0.7643, 0.0, 0.2357, 0.002157, 0.8253, 0.002676, 0.8253, 0.01052, 0.8822, 0.008483, 0.8822, 0.001644, 0.8253, 0.002103, 0.8253, 0.008269, 0.8822, 0.006464, 0.8822, 0.006464, 0.8822, 0.008269, 0.8822, 0.01808, 0.9819, 0.01413, 0.9859, 0.01413, 0.9859, 0.01808, 0.9819, 0.1178, 0.9917, 0.1178, 0.9935, 0.1178, 0.9935, 0.1178, 0.9917, 0.1747, 0.9979, 0.1747, 0.9984, 0.1747, 0.9984, 0.1747, 0.9979, 0.2356, 1.0, 0.2356, 1.0, 0.0, 0.2357, 0.0, 0.2357, 3.813e-05, 0.1747, 0.0004972, 0.1747, 0.0, 0.2357, 0.0, 0.2357, 0.001644, 0.1747, 0.002103, 0.1747, 0.0, 0.2357, 0.0, 0.2357, 0.001109, 0.1747, 0.001568, 0.1747, 0.0, 0.2357, 0.0, 0.2357, 0.0005734, 0.1747, 0.001032, 0.1747, 0.001032, 0.1747, 0.0005734, 0.1747, 0.002255, 0.1178, 0.00406, 0.1178, 3.813e-05, 0.8253, 0.0004972, 0.8253, 0.001955, 0.8822, 0.0001499, 0.8822, 0.1747, 0.9994, 0.1747, 0.999, 0.2356, 1.0, 0.2356, 1.0, 0.1747, 0.9989, 0.1747, 0.9984, 0.2356, 1.0, 0.2356, 1.0, 0.1178, 1.0, 0.1747, 1.0, 0.1747, 1.0, 0.1178, 1.0, 0.1747, 0.9978, 0.1747, 0.9973, 0.2356, 1.0, 0.2356, 1.0, 0.1178, 0.9977, 0.1178, 0.9959, 0.1747, 0.999, 0.1747, 0.9994, 0.1178, 0.9956, 0.1178, 0.9938, 0.1747, 0.9984, 0.1747, 0.9989, 0.0, 1.0, 0.1178, 1.0, 0.1178, 1.0, 0.0, 1.0, 0.1178, 0.9915, 0.1178, 0.9895, 0.1747, 0.9973, 0.1747, 0.9978, 0.004929, 0.9951, 0.008875, 0.9911, 0.1178, 0.9959, 0.1178, 0.9977, 0.00953, 0.9905, 0.01348, 0.9865, 0.1178, 0.9938, 0.1178, 0.9956, 0.0, 0.8822, 0.0, 1.0, 0.0, 1.0, 0.0, 0.8822, 0.01855, 0.9815, 0.02301, 0.977, 0.1178, 0.9895, 0.1178, 0.9915, 0.002255, 0.8822, 0.00406, 0.8822, 0.008875, 0.9911, 0.004929, 0.9951, 0.004359, 0.8822, 0.006164, 0.8822, 0.01348, 0.9865, 0.00953, 0.9905, 0.0, 0.8253, 0.0, 0.8822, 0.0, 0.8822, 0.0, 0.8253, 0.008483, 0.8822, 0.01052, 0.8822, 0.02301, 0.977, 0.01855, 0.9815, 0.0005734, 0.8253, 0.001032, 0.8253, 0.00406, 0.8822, 0.002255, 0.8822, 0.001109, 0.8253, 0.001568, 0.8253, 0.006164, 0.8822, 0.004359, 0.8822, 0.1747, 1.0, 0.2356, 1.0, 0.2356, 1.0, 0.1747, 1.0, 0.0, 0.7643, 0.0, 0.7643, 0.001568, 0.8253, 0.001109, 0.8253, 0.0, 0.7643, 0.0, 0.7643, 0.002103, 0.8253, 0.001644, 0.8253, 0.0, 0.7643, 0.0, 0.7643, 0.002676, 0.8253, 0.002157, 0.8253, 0.0, 0.7643, 0.0, 0.7643, 0.001032, 0.8253, 0.0005734, 0.8253, 0.1747, 0.002677, 0.1747, 0.002158, 0.2356, 0.0, 0.2356, 0.0, 0.1747, 0.002103, 0.1747, 0.001644, 0.2356, 0.0, 0.2356, 0.0, 0.1747, 0.001568, 0.1747, 0.001109, 0.2356, 0.0, 0.2356, 0.0, 0.1747, 0.001032, 0.1747, 0.0005734, 0.2356, 0.0, 0.2356, 0.0, 0.1178, 0.01052, 0.1178, 0.008483, 0.1747, 0.002158, 0.1747, 0.002677, 0.1178, 0.008269, 0.1178, 0.006464, 0.1747, 0.001644, 0.1747, 0.002103, 0.1178, 0.006164, 0.1178, 0.004359, 0.1747, 0.001109, 0.1747, 0.001568, 0.1178, 0.00406, 0.1178, 0.002255, 0.1747, 0.0005734, 0.1747, 0.001032, 0.02301, 0.02301, 0.01855, 0.01855, 0.1178, 0.008483, 0.1178, 0.01052, 0.01808, 0.01808, 0.01413, 0.01413, 0.1178, 0.006464, 0.1178, 0.008269, 0.01348, 0.01348, 0.00953, 0.00953, 0.1178, 0.004359, 0.1178, 0.006164, 0.008875, 0.008875, 0.004929, 0.004929, 0.1178, 0.002255, 0.1178, 0.00406, 0.01052, 0.1178, 0.008483, 0.1178, 0.01855, 0.01855, 0.02301, 0.02301, 0.008269, 0.1178, 0.006464, 0.1178, 0.01413, 0.01413, 0.01808, 0.01808, 0.006164, 0.1178, 0.004359, 0.1178, 0.00953, 0.00953, 0.01348, 0.01348, 0.00406, 0.1178, 0.002255, 0.1178, 0.004929, 0.004929, 0.008875, 0.008875, 0.002676, 0.1747, 0.002157, 0.1747, 0.008483, 0.1178, 0.01052, 0.1178, 0.002103, 0.1747, 0.001644, 0.1747, 0.006464, 0.1178, 0.008269, 0.1178, 0.001568, 0.1747, 0.001109, 0.1747, 0.004359, 0.1178, 0.006164, 0.1178, 0.0, 0.2357, 0.0, 0.7643, 0.0, 0.7643, 0.0, 0.2357, 0.0, 0.2357, 0.0, 0.7643, 0.0, 0.7643, 0.0, 0.2357, 0.0, 0.2357, 0.0, 0.7643, 0.0, 0.7643, 0.0, 0.2357, 0.0, 0.2357, 0.0, 0.7643, 0.0, 0.7643, 0.0, 0.2357, 0.2356, 1.0, 0.5, 1.0, 0.5, 1.0, 0.2356, 1.0, 0.2356, 1.0, 0.5, 1.0, 0.5, 1.0, 0.2356, 1.0, 0.2356, 1.0, 0.5, 1.0, 0.5, 1.0, 0.2356, 1.0, 0.0, 0.2357, 0.0, 0.2357, 0.002157, 0.1747, 0.002676, 0.1747, 0.2356, 1.0, 0.5, 1.0, 0.5, 1.0, 0.2356, 1.0, 0.5, 0.0, 0.2356, 0.0, 0.2356, 0.0, 0.5, 0.0, 0.5, 0.0, 0.2356, 0.0, 0.2356, 0.0, 0.5, 0.0, 0.5, 0.0, 0.2356, 0.0, 0.2356, 0.0, 0.5, 0.0, 0.0, 0.7643, 0.0, 0.7643, 0.0004972, 0.8253, 3.813e-05, 0.8253, 0.5, 0.0, 0.2356, 0.0, 0.2356, 0.0, 0.5, 0.0, 0.0004972, 0.1747, 3.813e-05, 0.1747, 0.0001499, 0.1178, 0.001955, 0.1178, 0.1747, 1.0, 0.1747, 0.9995, 0.2356, 1.0, 0.2356, 1.0, 0.2356, 0.0, 0.1747, 0.0, 0.1747, 0.0, 0.2356, 0.0, 0.1178, 0.001955, 0.1178, 0.0001499, 0.1747, 3.813e-05, 0.1747, 0.0004972, 0.1178, 0.9999, 0.1178, 0.998, 0.1747, 0.9995, 0.1747, 1.0, 0.001955, 0.1178, 0.0001499, 0.1178, 0.0003277, 0.0003277, 0.004274, 0.004274, 0.0001499, 0.8822, 0.001955, 0.8822, 0.004274, 0.9957, 0.0003277, 0.9997, 0.1747, 0.0, 0.1178, 0.0, 0.1178, 0.0, 0.1747, 0.0, 0.0, 0.1747, 0.0, 0.2357, 0.0, 0.2357, 0.0, 0.1747, 0.1747, 0.0004972, 0.1747, 3.813e-05, 0.2356, 0.0, 0.2356, 0.0, 0.5, 0.0, 0.2356, 0.0, 0.2356, 0.0, 0.5, 0.0, 0.004274, 0.004274, 0.0003277, 0.0003277, 0.1178, 0.0001499, 0.1178, 0.001955, 0.0003277, 0.9997, 0.004274, 0.9957, 0.1178, 0.998, 0.1178, 0.9999, 0.0, 0.2357, 0.0, 0.1747, 3.813e-05, 0.1747, 0.0, 0.2357, 0.0, 0.1747, 0.0, 0.1178, 0.0001499, 0.1178, 3.813e-05, 0.1747, 0.0, 0.1178, 0.0, 0.0, 0.0003277, 0.0003277, 0.0001499, 0.1178, 0.0, 0.0, 0.1178, 0.0, 0.1178, 0.0001499, 0.0003277, 0.0003277, 0.1178, 0.0, 0.1747, 0.0, 0.1747, 3.813e-05, 0.1178, 0.0001499, 0.1747, 0.0, 0.2356, 0.0, 0.2356, 0.0, 0.1747, 3.813e-05, 0.0, 0.8253, 0.0, 0.7643, 0.0, 0.7643, 3.813e-05, 0.8253, 0.0, 0.8822, 0.0, 0.8253, 3.813e-05, 0.8253, 0.0001499, 0.8822, 0.0, 1.0, 0.0, 0.8822, 0.0001499, 0.8822, 0.0003277, 0.9997, 0.1178, 1.0, 0.0, 1.0, 0.0003277, 0.9997, 0.1178, 0.9999, 0.1747, 1.0, 0.1178, 1.0, 0.1178, 0.9999, 0.1747, 1.0, 0.2356, 1.0, 0.1747, 1.0, 0.1747, 1.0, 0.2356, 1.0, 0.0, 0.7643, 0.0, 0.2357, 0.0, 0.2357, 0.0, 0.7643, 0.2356, 0.0, 0.5, 0.0, 0.5, 0.0, 0.2356, 0.0, 0.5, 1.0, 0.2356, 1.0, 0.2356, 1.0, 0.5, 1.0, 0.0, 0.7643, 0.0, 0.2357, 0.0, 0.2357, 0.0, 0.7643, 0.0, 0.7643, 0.0, 0.2357, 0.0, 0.2357, 0.0, 0.7643, 0.0, 0.7643, 0.0, 0.2357, 0.0, 0.2357, 0.0, 0.7643, 0.0, 0.7643, 0.0, 0.2357, 0.0, 0.2357, 0.0, 0.7643, 0.1747, 0.9994, 0.2356, 1.0, 0.2356, 1.0, 0.1747, 0.9995, 0.1747, 0.9989, 0.2356, 1.0, 0.2356, 1.0, 0.1747, 0.999, 0.1747, 0.9984, 0.2356, 1.0, 0.2356, 1.0, 0.1747, 0.9984, 0.1747, 0.9978, 0.2356, 1.0, 0.2356, 1.0, 0.1747, 0.9979, 0.1178, 0.9977, 0.1747, 0.9994, 0.1747, 0.9995, 0.1178, 0.998, 0.1178, 0.9956, 0.1747, 0.9989, 0.1747, 0.999, 0.1178, 0.9959, 0.1178, 0.9935, 0.1747, 0.9984, 0.1747, 0.9984, 0.1178, 0.9938, 0.1178, 0.9915, 0.1747, 0.9978, 0.1747, 0.9979, 0.1178, 0.9917, 0.004929, 0.9951, 0.1178, 0.9977, 0.1178, 0.998, 0.004274, 0.9957, 0.00953, 0.9905, 0.1178, 0.9956, 0.1178, 0.9959, 0.008875, 0.9911, 0.01413, 0.9859, 0.1178, 0.9935, 0.1178, 0.9938, 0.01348, 0.9865, 0.01855, 0.9815, 0.1178, 0.9915, 0.1178, 0.9917, 0.01808, 0.9819, 0.002255, 0.8822, 0.004929, 0.9951, 0.004274, 0.9957, 0.001955, 0.8822, 0.004359, 0.8822, 0.00953, 0.9905, 0.008875, 0.9911, 0.00406, 0.8822, 0.006464, 0.8822, 0.01413, 0.9859, 0.01348, 0.9865, 0.006164, 0.8822, 0.008483, 0.8822, 0.01855, 0.9815, 0.01808, 0.9819, 0.008269, 0.8822, 0.0005734, 0.8253, 0.002255, 0.8822, 0.001955, 0.8822, 0.0004972, 0.8253, 0.001109, 0.8253, 0.004359, 0.8822, 0.00406, 0.8822, 0.001032, 0.8253, 0.001644, 0.8253, 0.006464, 0.8822, 0.006164, 0.8822, 0.001568, 0.8253, 0.002157, 0.8253, 0.008483, 0.8822, 0.008269, 0.8822, 0.002103, 0.8253, 0.0, 0.7643, 0.0005734, 0.8253, 0.0004972, 0.8253, 0.0, 0.7643, 0.0, 0.7643, 0.001109, 0.8253, 0.001032, 0.8253, 0.0, 0.7643, 0.0, 0.7643, 0.001644, 0.8253, 0.001568, 0.8253, 0.0, 0.7643, 0.0, 0.7643, 0.002157, 0.8253, 0.002103, 0.8253, 0.0, 0.7643, 0.1747, 0.002103, 0.2356, 0.0, 0.2356, 0.0, 0.1747, 0.002158, 0.1747, 0.001568, 0.2356, 0.0, 0.2356, 0.0, 0.1747, 0.001644, 0.1747, 0.001032, 0.2356, 0.0, 0.2356, 0.0, 0.1747, 0.001109, 0.1747, 0.0004972, 0.2356, 0.0, 0.2356, 0.0, 0.1747, 0.0005734, 0.1178, 0.008269, 0.1747, 0.002103, 0.1747, 0.002158, 0.1178, 0.008483, 0.1178, 0.006164, 0.1747, 0.001568, 0.1747, 0.001644, 0.1178, 0.006464, 0.1178, 0.00406, 0.1747, 0.001032, 0.1747, 0.001109, 0.1178, 0.004359, 0.1178, 0.001955, 0.1747, 0.0004972, 0.1747, 0.0005734, 0.1178, 0.002255, 0.01808, 0.01808, 0.1178, 0.008269, 0.1178, 0.008483, 0.01855, 0.01855, 0.01348, 0.01348, 0.1178, 0.006164, 0.1178, 0.006464, 0.01413, 0.01413, 0.008875, 0.008875, 0.1178, 0.00406, 0.1178, 0.004359, 0.00953, 0.00953, 0.004274, 0.004274, 0.1178, 0.001955, 0.1178, 0.002255, 0.004929, 0.004929, 0.008269, 0.1178, 0.01808, 0.01808, 0.01855, 0.01855, 0.008483, 0.1178, 0.006164, 0.1178, 0.01348, 0.01348, 0.01413, 0.01413, 0.006464, 0.1178, 0.00406, 0.1178, 0.008875, 0.008875, 0.00953, 0.00953, 0.004359, 0.1178, 0.001955, 0.1178, 0.004274, 0.004274, 0.004929, 0.004929, 0.002255, 0.1178, 0.002103, 0.1747, 0.008269, 0.1178, 0.008483, 0.1178, 0.002157, 0.1747, 0.001568, 0.1747, 0.006164, 0.1178, 0.006464, 0.1178, 0.001644, 0.1747, 0.001032, 0.1747, 0.00406, 0.1178, 0.004359, 0.1178, 0.001109, 0.1747, 0.0004972, 0.1747, 0.001955, 0.1178, 0.002255, 0.1178, 0.0005734, 0.1747, 0.0, 0.2357, 0.002103, 0.1747, 0.002157, 0.1747, 0.0, 0.2357, 0.0, 0.2357, 0.001568, 0.1747, 0.001644, 0.1747, 0.0, 0.2357, 0.0, 0.2357, 0.001032, 0.1747, 0.001109, 0.1747, 0.0, 0.2357, 0.0, 0.2357, 0.0004972, 0.1747, 0.0005734, 0.1747, 0.0, 0.2357, 0.5, 1.0, 0.2356, 1.0, 0.2356, 1.0, 0.5, 1.0, 0.5, 1.0, 0.2356, 1.0, 0.2356, 1.0, 0.5, 1.0, 0.5, 1.0, 0.2356, 1.0, 0.2356, 1.0, 0.5, 1.0, 0.5, 1.0, 0.2356, 1.0, 0.2356, 1.0, 0.5, 1.0, 0.2356, 0.0, 0.5, 0.0, 0.5, 0.0, 0.2356, 0.0, 0.2356, 0.0, 0.5, 0.0, 0.5, 0.0, 0.2356, 0.0, 0.2356, 0.0, 0.5, 0.0, 0.5, 0.0, 0.2356, 0.0, 0.2356, 0.0, 0.5, 0.0, 0.5, 0.0, 0.2356, 0.0, 0.5, 0.0, 0.2356, 0.0, 0.2356, 0.0, 0.5, 0.0, 0.0, 0.1747, 0.0, 0.2357, 0.0, 0.2357, 0.0, 0.1747, 0.0, 0.2357, 3.813e-05, 0.1747, 3.813e-05, 0.1747, 0.0, 0.2357, 0.0, 0.1178, 0.0, 0.1747, 0.0, 0.1747, 0.0, 0.1178, 3.813e-05, 0.1747, 0.0001499, 0.1178, 0.0001499, 0.1178, 3.813e-05, 0.1747, 0.0, 0.0, 0.0, 0.1178, 0.0, 0.1178, 0.0, 0.0, 0.0001499, 0.1178, 0.0003277, 0.0003277, 0.0003277, 0.0003277, 0.0001499, 0.1178, 0.1178, 0.0, 0.0, 0.0, 0.0, 0.0, 0.1178, 0.0, 0.0003277, 0.0003277, 0.1178, 0.0001499, 0.1178, 0.0001499, 0.0003277, 0.0003277, 0.1747, 0.0, 0.1178, 0.0, 0.1178, 0.0, 0.1747, 0.0, 0.1178, 0.0001499, 0.1747, 3.813e-05, 0.1747, 3.813e-05, 0.1178, 0.0001499, 0.2356, 0.0, 0.1747, 0.0, 0.1747, 0.0, 0.2356, 0.0, 0.1747, 3.813e-05, 0.2356, 0.0, 0.2356, 0.0, 0.1747, 3.813e-05, 0.0, 0.7643, 0.0, 0.8253, 0.0, 0.8253, 0.0, 0.7643, 3.813e-05, 0.8253, 0.0, 0.7643, 0.0, 0.7643, 3.813e-05, 0.8253, 0.0, 0.8253, 0.0, 0.8822, 0.0, 0.8822, 0.0, 0.8253, 0.0001499, 0.8822, 3.813e-05, 0.8253, 3.813e-05, 0.8253, 0.0001499, 0.8822, 0.0, 0.8822, 0.0, 1.0, 0.0, 1.0, 0.0, 0.8822, 0.0003277, 0.9997, 0.0001499, 0.8822, 0.0001499, 0.8822, 0.0003277, 0.9997, 0.0, 1.0, 0.1178, 1.0, 0.1178, 1.0, 0.0, 1.0, 0.1178, 0.9999, 0.0003277, 0.9997, 0.0003277, 0.9997, 0.1178, 0.9999, 0.1178, 1.0, 0.1747, 1.0, 0.1747, 1.0, 0.1178, 1.0, 0.1747, 1.0, 0.1178, 0.9999, 0.1178, 0.9999, 0.1747, 1.0, 0.1747, 1.0, 0.2356, 1.0, 0.2356, 1.0, 0.1747, 1.0, 0.2356, 1.0, 0.1747, 1.0, 0.1747, 1.0, 0.2356, 1.0, 0.0, 0.2357, 0.0, 0.7643, 0.0, 0.7643, 0.0, 0.2357, 0.0, 0.7643, 0.0, 0.2357, 0.0, 0.2357, 0.0, 0.7643, 0.5, 0.0, 0.2356, 0.0, 0.2356, 0.0, 0.5, 0.0, 0.5, 0.0, 0.5, 0.0, 0.5, 0.0, 0.5, 0.0, 0.2356, 0.0, 0.5, 0.0, 0.5, 0.0, 0.2356, 0.0, 0.5, 1.0, 0.5, 1.0, 0.5, 1.0, 0.5, 1.0, 0.2356, 1.0, 0.5, 1.0, 0.5, 1.0, 0.2356, 1.0, 0.5, 1.0, 0.2356, 1.0, 0.2356, 1.0, 0.5, 1.0, 0.0, 0.2357, 0.0, 0.7643, 0.0, 0.7643, 0.0, 0.2357, 0.0, 0.7643, 0.0, 0.2357, 0.0, 0.2357, 0.0, 0.7643, 0.0, 0.2357, 0.0, 0.7643, 0.0, 0.7643, 0.0, 0.2357, 0.0, 0.7643, 0.0, 0.2357, 0.0, 0.2357, 0.0, 0.7643, 0.0, 0.2357, 0.0, 0.7643, 0.0, 0.7643, 0.0, 0.2357, 0.0, 0.7643, 0.0, 0.2357, 0.0, 0.2357, 0.0, 0.7643, 0.0, 0.2357, 0.0, 0.7643, 0.0, 0.7643, 0.0, 0.2357, 0.0, 0.7643, 0.0, 0.2357, 0.0, 0.2357, 0.0, 0.7643, 0.2356, 1.0, 0.1747, 0.9994, 0.1747, 0.9994, 0.2356, 1.0, 0.1747, 0.9995, 0.2356, 1.0, 0.2356, 1.0, 0.1747, 0.9995, 0.2356, 1.0, 0.1747, 0.9989, 0.1747, 0.9989, 0.2356, 1.0, 0.1747, 0.999, 0.2356, 1.0, 0.2356, 1.0, 0.1747, 0.999, 0.2356, 1.0, 0.1747, 0.9984, 0.1747, 0.9984, 0.2356, 1.0, 0.1747, 0.9984, 0.2356, 1.0, 0.2356, 1.0, 0.1747, 0.9984, 0.2356, 1.0, 0.1747, 0.9978, 0.1747, 0.9978, 0.2356, 1.0, 0.1747, 0.9979, 0.2356, 1.0, 0.2356, 1.0, 0.1747, 0.9979, 0.1747, 0.9994, 0.1178, 0.9977, 0.1178, 0.9977, 0.1747, 0.9994, 0.1178, 0.998, 0.1747, 0.9995, 0.1747, 0.9995, 0.1178, 0.998, 0.1747, 0.9989, 0.1178, 0.9956, 0.1178, 0.9956, 0.1747, 0.9989, 0.1178, 0.9959, 0.1747, 0.999, 0.1747, 0.999, 0.1178, 0.9959, 0.1747, 0.9984, 0.1178, 0.9935, 0.1178, 0.9935, 0.1747, 0.9984, 0.1178, 0.9938, 0.1747, 0.9984, 0.1747, 0.9984, 0.1178, 0.9938, 0.1747, 0.9978, 0.1178, 0.9915, 0.1178, 0.9915, 0.1747, 0.9978, 0.1178, 0.9917, 0.1747, 0.9979, 0.1747, 0.9979, 0.1178, 0.9917, 0.1178, 0.9977, 0.004929, 0.9951, 0.004929, 0.9951, 0.1178, 0.9977, 0.004274, 0.9957, 0.1178, 0.998, 0.1178, 0.998, 0.004274, 0.9957, 0.1178, 0.9956, 0.00953, 0.9905, 0.00953, 0.9905, 0.1178, 0.9956, 0.008875, 0.9911, 0.1178, 0.9959, 0.1178, 0.9959, 0.008875, 0.9911, 0.1178, 0.9935, 0.01413, 0.9859, 0.01413, 0.9859, 0.1178, 0.9935, 0.01348, 0.9865, 0.1178, 0.9938, 0.1178, 0.9938, 0.01348, 0.9865, 0.1178, 0.9915, 0.01855, 0.9815, 0.01855, 0.9815, 0.1178, 0.9915, 0.01808, 0.9819, 0.1178, 0.9917, 0.1178, 0.9917, 0.01808, 0.9819, 0.004929, 0.9951, 0.002255, 0.8822, 0.002255, 0.8822, 0.004929, 0.9951, 0.001955, 0.8822, 0.004274, 0.9957, 0.004274, 0.9957, 0.001955, 0.8822, 0.00953, 0.9905, 0.004359, 0.8822, 0.004359, 0.8822, 0.00953, 0.9905, 0.00406, 0.8822, 0.008875, 0.9911, 0.008875, 0.9911, 0.00406, 0.8822, 0.01413, 0.9859, 0.006464, 0.8822, 0.006464, 0.8822, 0.01413, 0.9859, 0.006164, 0.8822, 0.01348, 0.9865, 0.01348, 0.9865, 0.006164, 0.8822, 0.01855, 0.9815, 0.008483, 0.8822, 0.008483, 0.8822, 0.01855, 0.9815, 0.008269, 0.8822, 0.01808, 0.9819, 0.01808, 0.9819, 0.008269, 0.8822, 0.002255, 0.8822, 0.0005734, 0.8253, 0.0005734, 0.8253, 0.002255, 0.8822, 0.0004972, 0.8253, 0.001955, 0.8822, 0.001955, 0.8822, 0.0004972, 0.8253, 0.004359, 0.8822, 0.001109, 0.8253, 0.001109, 0.8253, 0.004359, 0.8822, 0.001032, 0.8253, 0.00406, 0.8822, 0.00406, 0.8822, 0.001032, 0.8253, 0.006464, 0.8822, 0.001644, 0.8253, 0.001644, 0.8253, 0.006464, 0.8822, 0.001568, 0.8253, 0.006164, 0.8822, 0.006164, 0.8822, 0.001568, 0.8253, 0.008483, 0.8822, 0.002157, 0.8253, 0.002157, 0.8253, 0.008483, 0.8822, 0.002103, 0.8253, 0.008269, 0.8822, 0.008269, 0.8822, 0.002103, 0.8253, 0.0005734, 0.8253, 0.0, 0.7643, 0.0, 0.7643, 0.0005734, 0.8253, 0.0, 0.7643, 0.0004972, 0.8253, 0.0004972, 0.8253, 0.0, 0.7643, 0.001109, 0.8253, 0.0, 0.7643, 0.0, 0.7643, 0.001109, 0.8253, 0.0, 0.7643, 0.001032, 0.8253, 0.001032, 0.8253, 0.0, 0.7643, 0.001644, 0.8253, 0.0, 0.7643, 0.0, 0.7643, 0.001644, 0.8253, 0.0, 0.7643, 0.001568, 0.8253, 0.001568, 0.8253, 0.0, 0.7643, 0.002157, 0.8253, 0.0, 0.7643, 0.0, 0.7643, 0.002157, 0.8253, 0.0, 0.7643, 0.002103, 0.8253, 0.002103, 0.8253, 0.0, 0.7643, 0.2356, 0.0, 0.1747, 0.002103, 0.1747, 0.002103, 0.2356, 0.0, 0.1747, 0.002158, 0.2356, 0.0, 0.2356, 0.0, 0.1747, 0.002158, 0.2356, 0.0, 0.1747, 0.001568, 0.1747, 0.001568, 0.2356, 0.0, 0.1747, 0.001644, 0.2356, 0.0, 0.2356, 0.0, 0.1747, 0.001644, 0.2356, 0.0, 0.1747, 0.001032, 0.1747, 0.001032, 0.2356, 0.0, 0.1747, 0.001109, 0.2356, 0.0, 0.2356, 0.0, 0.1747, 0.001109, 0.2356, 0.0, 0.1747, 0.0004972, 0.1747, 0.0004972, 0.2356, 0.0, 0.1747, 0.0005734, 0.2356, 0.0, 0.2356, 0.0, 0.1747, 0.0005734, 0.1747, 0.002103, 0.1178, 0.008269, 0.1178, 0.008269, 0.1747, 0.002103, 0.1178, 0.008483, 0.1747, 0.002158, 0.1747, 0.002158, 0.1178, 0.008483, 0.1747, 0.001568, 0.1178, 0.006164, 0.1178, 0.006164, 0.1747, 0.001568, 0.1178, 0.006464, 0.1747, 0.001644, 0.1747, 0.001644, 0.1178, 0.006464, 0.1747, 0.001032, 0.1178, 0.00406, 0.1178, 0.00406, 0.1747, 0.001032, 0.1178, 0.004359, 0.1747, 0.001109, 0.1747, 0.001109, 0.1178, 0.004359, 0.1747, 0.0004972, 0.1178, 0.001955, 0.1178, 0.001955, 0.1747, 0.0004972, 0.1178, 0.002255, 0.1747, 0.0005734, 0.1747, 0.0005734, 0.1178, 0.002255, 0.1178, 0.008269, 0.01808, 0.01808, 0.01808, 0.01808, 0.1178, 0.008269, 0.01855, 0.01855, 0.1178, 0.008483, 0.1178, 0.008483, 0.01855, 0.01855, 0.1178, 0.006164, 0.01348, 0.01348, 0.01348, 0.01348, 0.1178, 0.006164, 0.01413, 0.01413, 0.1178, 0.006464, 0.1178, 0.006464, 0.01413, 0.01413, 0.1178, 0.00406, 0.008875, 0.008875, 0.008875, 0.008875, 0.1178, 0.00406, 0.00953, 0.00953, 0.1178, 0.004359, 0.1178, 0.004359, 0.00953, 0.00953, 0.1178, 0.001955, 0.004274, 0.004274, 0.004274, 0.004274, 0.1178, 0.001955, 0.004929, 0.004929, 0.1178, 0.002255, 0.1178, 0.002255, 0.004929, 0.004929, 0.01808, 0.01808, 0.008269, 0.1178, 0.008269, 0.1178, 0.01808, 0.01808, 0.008483, 0.1178, 0.01855, 0.01855, 0.01855, 0.01855, 0.008483, 0.1178, 0.01348, 0.01348, 0.006164, 0.1178, 0.006164, 0.1178, 0.01348, 0.01348, 0.006464, 0.1178, 0.01413, 0.01413, 0.01413, 0.01413, 0.006464, 0.1178, 0.008875, 0.008875, 0.00406, 0.1178, 0.00406, 0.1178, 0.008875, 0.008875, 0.004359, 0.1178, 0.00953, 0.00953, 0.00953, 0.00953, 0.004359, 0.1178, 0.004274, 0.004274, 0.001955, 0.1178, 0.001955, 0.1178, 0.004274, 0.004274, 0.002255, 0.1178, 0.004929, 0.004929, 0.004929, 0.004929, 0.002255, 0.1178, 0.008269, 0.1178, 0.002103, 0.1747, 0.002103, 0.1747, 0.008269, 0.1178, 0.002157, 0.1747, 0.008483, 0.1178, 0.008483, 0.1178, 0.002157, 0.1747, 0.006164, 0.1178, 0.001568, 0.1747, 0.001568, 0.1747, 0.006164, 0.1178, 0.001644, 0.1747, 0.006464, 0.1178, 0.006464, 0.1178, 0.001644, 0.1747, 0.00406, 0.1178, 0.001032, 0.1747, 0.001032, 0.1747, 0.00406, 0.1178, 0.001109, 0.1747, 0.004359, 0.1178, 0.004359, 0.1178, 0.001109, 0.1747, 0.001955, 0.1178, 0.0004972, 0.1747, 0.0004972, 0.1747, 0.001955, 0.1178, 0.0005734, 0.1747, 0.002255, 0.1178, 0.002255, 0.1178, 0.0005734, 0.1747, 0.002103, 0.1747, 0.0, 0.2357, 0.0, 0.2357, 0.002103, 0.1747, 0.0, 0.2357, 0.002157, 0.1747, 0.002157, 0.1747, 0.0, 0.2357, 0.001568, 0.1747, 0.0, 0.2357, 0.0, 0.2357, 0.001568, 0.1747, 0.0, 0.2357, 0.001644, 0.1747, 0.001644, 0.1747, 0.0, 0.2357, 0.001032, 0.1747, 0.0, 0.2357, 0.0, 0.2357, 0.001032, 0.1747, 0.0, 0.2357, 0.001109, 0.1747, 0.001109, 0.1747, 0.0, 0.2357, 0.0004972, 0.1747, 0.0, 0.2357, 0.0, 0.2357, 0.0004972, 0.1747, 0.0, 0.2357, 0.0005734, 0.1747, 0.0005734, 0.1747, 0.0, 0.2357, 0.5, 1.0, 0.5, 1.0, 0.5, 1.0, 0.5, 1.0, 0.2356, 1.0, 0.5, 1.0, 0.5, 1.0, 0.2356, 1.0, 0.5, 1.0, 0.2356, 1.0, 0.2356, 1.0, 0.5, 1.0, 0.5, 1.0, 0.5, 1.0, 0.5, 1.0, 0.5, 1.0, 0.2356, 1.0, 0.5, 1.0, 0.5, 1.0, 0.2356, 1.0, 0.5, 1.0, 0.2356, 1.0, 0.2356, 1.0, 0.5, 1.0, 0.5, 1.0, 0.5, 1.0, 0.5, 1.0, 0.5, 1.0, 0.2356, 1.0, 0.5, 1.0, 0.5, 1.0, 0.2356, 1.0, 0.5, 1.0, 0.2356, 1.0, 0.2356, 1.0, 0.5, 1.0, 0.5, 1.0, 0.5, 1.0, 0.5, 1.0, 0.5, 1.0, 0.2356, 1.0, 0.5, 1.0, 0.5, 1.0, 0.2356, 1.0, 0.5, 1.0, 0.2356, 1.0, 0.2356, 1.0, 0.5, 1.0, 0.5, 0.0, 0.2356, 0.0, 0.2356, 0.0, 0.5, 0.0, 0.5, 0.0, 0.5, 0.0, 0.5, 0.0, 0.5, 0.0, 0.2356, 0.0, 0.5, 0.0, 0.5, 0.0, 0.2356, 0.0, 0.5, 0.0, 0.2356, 0.0, 0.2356, 0.0, 0.5, 0.0, 0.5, 0.0, 0.5, 0.0, 0.5, 0.0, 0.5, 0.0, 0.2356, 0.0, 0.5, 0.0, 0.5, 0.0, 0.2356, 0.0, 0.5, 0.0, 0.2356, 0.0, 0.2356, 0.0, 0.5, 0.0, 0.5, 0.0, 0.5, 0.0, 0.5, 0.0, 0.5, 0.0, 0.2356, 0.0, 0.5, 0.0, 0.5, 0.0, 0.2356, 0.0, 0.5, 0.0, 0.2356, 0.0, 0.2356, 0.0, 0.5, 0.0, 0.5, 0.0, 0.5, 0.0, 0.5, 0.0, 0.5, 0.0, 0.2356, 0.0, 0.5, 0.0, 0.5, 0.0, 0.2356, 0.0])
me_plane.materials.append(mat_material_001)
me_plane.materials.append(mat_material_002)
me_plane.use_remesh_fix_poles = True
me_plane.use_remesh_preserve_attributes = False
me_plane.use_mirror_vertex_groups = False
me_plane.update()
me_plane_001 = bpy.data.meshes.new('Plane.001')
me_plane_001.from_pydata([(-13.86, -7.3, 4.801), (-13.86, -7.314, 7.201), (-13.86, 7.367, 7.201), (-13.86, 7.381, 4.801), (-12.74, -6.91, 4.804), (-12.74, -6.924, 7.203), (-12.74, 6.976, 7.199), (-12.74, 6.99, 4.799), (-13.86, -6.211, 2.402), (-13.86, -7.293, 3.477), (-13.86, -6.49, 2.438), (-13.86, -6.75, 2.546), (-13.86, -6.974, 2.717), (-13.86, -7.146, 2.939), (-13.86, -7.255, 3.199), (-13.86, -7.322, 8.526), (-13.86, -6.252, 9.601), (-13.86, -7.287, 8.804), (-13.86, -7.181, 9.063), (-13.86, -7.011, 9.286), (-13.86, -6.789, 9.457), (-13.86, -6.531, 9.564), (-13.86, 6.278, 9.601), (-13.86, 7.359, 8.526), (-13.86, 6.556, 9.564), (-13.86, 6.816, 9.457), (-13.86, 7.04, 9.286), (-13.86, 7.212, 9.063), (-13.86, 7.321, 8.804), (-13.86, 7.388, 3.477), (-13.86, 6.319, 2.402), (-13.86, 7.353, 3.199), (-13.86, 7.247, 2.939), (-13.86, 7.078, 2.717), (-13.86, 6.856, 2.546), (-13.86, 6.597, 2.438), (-12.74, -6.902, 3.505), (-12.74, -6.186, 2.792), (-12.74, -6.875, 3.303), (-12.74, -6.805, 3.138), (-12.74, -6.696, 2.996), (-12.74, -6.553, 2.887), (-12.74, -6.388, 2.819), (-12.74, -6.227, 9.21), (-12.74, -6.931, 8.502), (-12.74, -6.428, 9.184), (-12.74, -6.592, 9.116), (-12.74, -6.732, 9.008), (-12.74, -6.839, 8.868), (-12.74, -6.906, 8.704), (-12.74, 6.969, 8.498), (-12.74, 6.252, 9.21), (-12.74, 6.941, 8.7), (-12.74, 6.872, 8.865), (-12.74, 6.762, 9.007), (-12.74, 6.62, 9.115), (-12.74, 6.455, 9.184), (-12.74, 6.293, 2.792), (-12.74, 6.998, 3.5), (-12.74, 6.495, 2.819), (-12.74, 6.658, 2.887), (-12.74, 6.798, 2.995), (-12.74, 6.905, 3.135), (-12.74, 6.972, 3.299), (-12.74, -7.3, 4.801), (-12.74, -7.314, 7.201), (-12.74, 7.367, 7.201), (-12.74, 7.381, 4.801), (-12.74, 6.597, 2.438), (-12.74, 6.319, 2.402), (-12.74, 6.856, 2.546), (-12.74, 7.078, 2.717), (-12.74, 7.247, 2.939), (-12.74, 7.353, 3.199), (-12.74, 7.388, 3.477), (-12.74, 6.278, 9.601), (-12.74, 6.556, 9.564), (-12.74, 6.816, 9.457), (-12.74, 7.04, 9.286), (-12.74, 7.212, 9.063), (-12.74, 7.321, 8.804), (-12.74, 7.359, 8.526), (-12.74, -7.255, 3.199), (-12.74, -7.293, 3.477), (-12.74, -7.146, 2.939), (-12.74, -6.974, 2.717), (-12.74, -6.75, 2.546), (-12.74, -6.49, 2.438), (-12.74, -6.211, 2.402), (-12.74, -6.531, 9.564), (-12.74, -6.252, 9.601), (-12.74, -6.789, 9.457), (-12.74, -7.011, 9.286), (-12.74, -7.181, 9.063), (-12.74, -7.287, 8.804), (-12.74, -7.322, 8.526), (-13.25, 6.99, 4.799), (-13.25, -6.91, 4.804), (-13.25, 6.976, 7.199), (-13.25, -6.924, 7.203), (-13.25, 6.426, 3.077), (-13.25, 6.276, 3.057), (-13.25, 6.525, 3.118), (-13.25, 6.609, 3.183), (-13.25, 6.674, 3.267), (-13.25, 6.714, 3.366), (-13.25, 6.733, 3.516), (-13.25, 6.235, 8.946), (-13.25, 6.386, 8.926), (-13.25, 6.487, 8.884), (-13.25, 6.574, 8.817), (-13.25, 6.641, 8.73), (-13.25, 6.684, 8.629), (-13.25, 6.705, 8.479), (-13.25, -6.617, 3.373), (-13.25, -6.638, 3.524), (-13.25, -6.575, 3.272), (-13.25, -6.508, 3.185), (-13.25, -6.42, 3.119), (-13.25, -6.319, 3.077), (-13.25, -6.168, 3.057), (-13.25, -6.359, 8.926), (-13.25, -6.209, 8.946), (-13.25, -6.458, 8.885), (-13.25, -6.542, 8.82), (-13.25, -6.607, 8.735), (-13.25, -6.647, 8.636), (-13.25, -6.666, 8.486), (-13.25, -6.645, 4.805), (-13.25, -6.659, 7.205), (-13.25, 6.712, 7.197), (-13.25, 6.726, 4.798), (-13.25, 6.495, 2.819), (-13.25, 6.293, 2.792), (-13.25, 6.658, 2.887), (-13.25, 6.798, 2.995), (-13.25, 6.905, 3.135), (-13.25, 6.972, 3.299), (-13.25, 6.998, 3.5), (-13.25, 6.252, 9.21), (-13.25, 6.455, 9.184), (-13.25, 6.62, 9.115), (-13.25, 6.762, 9.007), (-13.25, 6.872, 8.865), (-13.25, 6.941, 8.7), (-13.25, 6.969, 8.498), (-13.25, -6.875, 3.303), (-13.25, -6.902, 3.505), (-13.25, -6.805, 3.138), (-13.25, -6.696, 2.996), (-13.25, -6.553, 2.887), (-13.25, -6.388, 2.819), (-13.25, -6.186, 2.792), (-13.25, -6.428, 9.184), (-13.25, -6.227, 9.21), (-13.25, -6.592, 9.116), (-13.25, -6.732, 9.008), (-13.25, -6.839, 8.868), (-13.25, -6.906, 8.704), (-13.25, -6.931, 8.502)], [], [(8, 30, 69, 88), (0, 1, 2, 3), (22, 16, 90, 75), (47, 48, 157, 156), (55, 56, 140, 141), (46, 47, 156, 155), (29, 3, 67, 74), (1, 0, 64, 65), (15, 1, 65, 95), (3, 2, 66, 67), (1, 15, 17, 18, 19, 20, 21, 16, 22, 24, 25, 26, 27, 28, 23, 2), (8, 10, 11, 12, 13, 14, 9, 0, 3, 29, 31, 32, 33, 34, 35, 30), (2, 23, 81, 66), (69, 30, 35, 68), (68, 35, 34, 70), (70, 34, 33, 71), (71, 33, 32, 72), (72, 32, 31, 73), (73, 31, 29, 74), (22, 75, 76, 24), (24, 76, 77, 25), (25, 77, 78, 26), (26, 78, 79, 27), (27, 79, 80, 28), (28, 80, 81, 23), (83, 9, 14, 82), (82, 14, 13, 84), (84, 13, 12, 85), (85, 12, 11, 86), (86, 11, 10, 87), (87, 10, 8, 88), (90, 16, 21, 89), (89, 21, 20, 91), (91, 20, 19, 92), (92, 19, 18, 93), (93, 18, 17, 94), (94, 17, 15, 95), (0, 9, 83, 64), (4, 5, 65, 64), (6, 7, 67, 66), (59, 57, 69, 68), (60, 59, 68, 70), (61, 60, 70, 71), (62, 61, 71, 72), (63, 62, 72, 73), (58, 63, 73, 74), (51, 56, 76, 75), (56, 55, 77, 76), (55, 54, 78, 77), (54, 53, 79, 78), (53, 52, 80, 79), (52, 50, 81, 80), (38, 36, 83, 82), (39, 38, 82, 84), (40, 39, 84, 85), (41, 40, 85, 86), (42, 41, 86, 87), (37, 42, 87, 88), (45, 43, 90, 89), (46, 45, 89, 91), (47, 46, 91, 92), (48, 47, 92, 93), (49, 48, 93, 94), (44, 49, 94, 95), (36, 4, 64, 83), (57, 37, 88, 69), (5, 44, 95, 65), (43, 51, 75, 90), (50, 6, 66, 81), (7, 58, 74, 67), (129, 130, 113, 112, 111, 110, 109, 108, 107, 122, 121, 123, 124, 125, 126, 127), (128, 131, 130, 129), (115, 114, 116, 117, 118, 119, 120, 101, 100, 102, 103, 104, 105, 106, 131, 128), (54, 55, 141, 142), (48, 49, 158, 157), (53, 54, 142, 143), (49, 44, 159, 158), (52, 53, 143, 144), (4, 36, 147, 97), (50, 52, 144, 145), (5, 4, 97, 99), (37, 57, 133, 152), (36, 38, 146, 147), (7, 6, 98, 96), (44, 5, 99, 159), (38, 39, 148, 146), (57, 59, 132, 133), (51, 43, 154, 139), (39, 40, 149, 148), (59, 60, 134, 132), (6, 50, 145, 98), (40, 41, 150, 149), (60, 61, 135, 134), (58, 7, 96, 138), (41, 42, 151, 150), (61, 62, 136, 135), (42, 37, 152, 151), (62, 63, 137, 136), (43, 45, 153, 154), (63, 58, 138, 137), (45, 46, 155, 153), (56, 51, 139, 140), (128, 129, 99, 97), (130, 131, 96, 98), (100, 101, 133, 132), (102, 100, 132, 134), (103, 102, 134, 135), (104, 103, 135, 136), (105, 104, 136, 137), (106, 105, 137, 138), (107, 108, 140, 139), (108, 109, 141, 140), (109, 110, 142, 141), (110, 111, 143, 142), (111, 112, 144, 143), (112, 113, 145, 144), (114, 115, 147, 146), (116, 114, 146, 148), (117, 116, 148, 149), (118, 117, 149, 150), (119, 118, 150, 151), (120, 119, 151, 152), (121, 122, 154, 153), (123, 121, 153, 155), (124, 123, 155, 156), (125, 124, 156, 157), (126, 125, 157, 158), (127, 126, 158, 159), (115, 128, 97, 147), (101, 120, 152, 133), (129, 127, 159, 99), (122, 107, 139, 154), (113, 130, 98, 145), (131, 106, 138, 96)])
me_plane_001.polygons.foreach_set('material_index', [4, 0, 4, 3, 3, 3, 4, 4, 4, 4, 0, 0, 4, 4, 4, 4, 4, 4, 4, 4, 4, 4, 4, 4, 4, 4, 4, 4, 4, 4, 4, 4, 4, 4, 4, 4, 4, 4, 2, 2, 2, 2, 2, 2, 2, 2, 2, 2, 2, 2, 2, 2, 2, 2, 2, 2, 2, 2, 2, 2, 2, 2, 2, 2, 2, 2, 2, 2, 2, 2, 6, 6, 6, 3, 3, 3, 3, 3, 3, 3, 3, 3, 3, 3, 3, 3, 3, 3, 3, 3, 3, 3, 3, 3, 3, 3, 3, 3, 3, 3, 3, 3, 5, 5, 5, 5, 5, 5, 5, 5, 5, 5, 5, 5, 5, 5, 5, 5, 5, 5, 5, 5, 5, 5, 5, 5, 5, 5, 5, 5, 5, 5, 5, 5])
_uv = me_plane_001.uv_layers.new(name='UVMap')
_uv.uv.foreach_set('vector', [0.0, 0.2744, 0.0, 0.7256, 0.0, 0.7256, 0.0, 0.2744, 0.0, 0.2357, 0.0, 0.2357, 0.0, 0.7643, 0.0, 0.7643, 0.0, 0.7256, 0.0, 0.2744, 0.0, 0.2744, 0.0, 0.7256, 0.0, 0.2547, 0.0, 0.251, 0.0, 0.251, 0.0, 0.2547, 0.0, 0.7394, 0.0, 0.7328, 0.0, 0.7328, 0.0, 0.7394, 0.0, 0.2605, 0.0, 0.2547, 0.0, 0.2547, 0.0, 0.2605, 0.0, 0.7643, 0.0, 0.7643, 0.0, 0.7643, 0.0, 0.7643, 0.0, 0.2357, 0.0, 0.2357, 0.0, 0.2357, 0.0, 0.2357, 0.0, 0.2357, 0.0, 0.2357, 0.0, 0.2357, 0.0, 0.2357, 0.0, 0.7643, 0.0, 0.7643, 0.0, 0.7643, 0.0, 0.7643, 0.0, 0.2357, 0.0, 0.2357, 0.0, 0.2361, 0.0, 0.2374, 0.0, 0.2394, 0.0, 0.255, 0.0, 0.2644, 0.0, 0.2744, 0.0, 0.7256, 0.0, 0.7357, 0.0, 0.745, 0.0, 0.7606, 0.0, 0.7626, 0.0, 0.7639, 0.0, 0.7643, 0.0, 0.7643, 0.0, 0.2744, 0.0, 0.2643, 0.0, 0.255, 0.0, 0.2394, 0.0, 0.2374, 0.0, 0.2361, 0.0, 0.2357, 0.0, 0.2357, 0.0, 0.7643, 0.0, 0.7643, 0.0, 0.7639, 0.0, 0.7626, 0.0, 0.7606, 0.0, 0.745, 0.0, 0.7356, 0.0, 0.7256, 0.0, 0.7643, 0.0, 0.7643, 0.0, 0.7643, 0.0, 0.7643, 0.0, 0.7256, 0.0, 0.7256, 0.0, 0.7356, 0.0, 0.7356, 0.0, 0.7356, 0.0, 0.7356, 0.0, 0.745, 0.0, 0.745, 0.0, 0.745, 0.0, 0.745, 0.0, 0.7606, 0.0, 0.7606, 0.0, 0.7606, 0.0, 0.7606, 0.0, 0.7626, 0.0, 0.7626, 0.0, 0.7626, 0.0, 0.7626, 0.0, 0.7639, 0.0, 0.7639, 0.0, 0.7639, 0.0, 0.7639, 0.0, 0.7643, 0.0, 0.7643, 0.0, 0.7256, 0.0, 0.7256, 0.0, 0.7357, 0.0, 0.7357, 0.0, 0.7357, 0.0, 0.7357, 0.0, 0.745, 0.0, 0.745, 0.0, 0.745, 0.0, 0.745, 0.0, 0.7606, 0.0, 0.7606, 0.0, 0.7606, 0.0, 0.7606, 0.0, 0.7626, 0.0, 0.7626, 0.0, 0.7626, 0.0, 0.7626, 0.0, 0.7639, 0.0, 0.7639, 0.0, 0.7639, 0.0, 0.7639, 0.0, 0.7643, 0.0, 0.7643, 0.0, 0.2357, 0.0, 0.2357, 0.0, 0.2361, 0.0, 0.2361, 0.0, 0.2361, 0.0, 0.2361, 0.0, 0.2374, 0.0, 0.2374, 0.0, 0.2374, 0.0, 0.2374, 0.0, 0.2394, 0.0, 0.2394, 0.0, 0.2394, 0.0, 0.2394, 0.0, 0.255, 0.0, 0.255, 0.0, 0.255, 0.0, 0.255, 0.0, 0.2643, 0.0, 0.2643, 0.0, 0.2643, 0.0, 0.2643, 0.0, 0.2744, 0.0, 0.2744, 0.0, 0.2744, 0.0, 0.2744, 0.0, 0.2644, 0.0, 0.2644, 0.0, 0.2644, 0.0, 0.2644, 0.0, 0.255, 0.0, 0.255, 0.0, 0.255, 0.0, 0.255, 0.0, 0.2394, 0.0, 0.2394, 0.0, 0.2394, 0.0, 0.2394, 0.0, 0.2374, 0.0, 0.2374, 0.0, 0.2374, 0.0, 0.2374, 0.0, 0.2361, 0.0, 0.2361, 0.0, 0.2361, 0.0, 0.2361, 0.0, 0.2357, 0.0, 0.2357, 0.0, 0.2357, 0.0, 0.2357, 0.0, 0.2357, 0.0, 0.2357, 0.0, 0.2497, 0.0, 0.2497, 0.0, 0.2357, 0.0, 0.2357, 0.0, 0.7503, 0.0, 0.7503, 0.0, 0.7643, 0.0, 0.7643, 0.0, 0.7329, 0.0, 0.7253, 0.0, 0.7256, 0.0, 0.7356, 0.0, 0.7395, 0.0, 0.7329, 0.0, 0.7356, 0.0, 0.745, 0.0, 0.7453, 0.0, 0.7395, 0.0, 0.745, 0.0, 0.7606, 0.0, 0.749, 0.0, 0.7453, 0.0, 0.7606, 0.0, 0.7626, 0.0, 0.7507, 0.0, 0.749, 0.0, 0.7626, 0.0, 0.7639, 0.0, 0.7511, 0.0, 0.7507, 0.0, 0.7639, 0.0, 0.7643, 0.0, 0.7251, 0.0, 0.7328, 0.0, 0.7357, 0.0, 0.7256, 0.0, 0.7328, 0.0, 0.7394, 0.0, 0.745, 0.0, 0.7357, 0.0, 0.7394, 0.0, 0.7452, 0.0, 0.7606, 0.0, 0.745, 0.0, 0.7452, 0.0, 0.749, 0.0, 0.7626, 0.0, 0.7606, 0.0, 0.749, 0.0, 0.7507, 0.0, 0.7639, 0.0, 0.7626, 0.0, 0.7507, 0.0, 0.7511, 0.0, 0.7643, 0.0, 0.7639, 0.0, 0.2493, 0.0, 0.2489, 0.0, 0.2357, 0.0, 0.2361, 0.0, 0.251, 0.0, 0.2493, 0.0, 0.2361, 0.0, 0.2374, 0.0, 0.2548, 0.0, 0.251, 0.0, 0.2374, 0.0, 0.2394, 0.0, 0.2606, 0.0, 0.2548, 0.0, 0.2394, 0.0, 0.255, 0.0, 0.2672, 0.0, 0.2606, 0.0, 0.255, 0.0, 0.2643, 0.0, 0.2749, 0.0, 0.2672, 0.0, 0.2643, 0.0, 0.2744, 0.0, 0.2671, 0.0, 0.2747, 0.0, 0.2744, 0.0, 0.2644, 0.0, 0.2605, 0.0, 0.2671, 0.0, 0.2644, 0.0, 0.255, 0.0, 0.2547, 0.0, 0.2605, 0.0, 0.255, 0.0, 0.2394, 0.0, 0.251, 0.0, 0.2547, 0.0, 0.2394, 0.0, 0.2374, 0.0, 0.2493, 0.0, 0.251, 0.0, 0.2374, 0.0, 0.2361, 0.0, 0.2489, 0.0, 0.2493, 0.0, 0.2361, 0.0, 0.2357, 0.0, 0.2489, 0.0, 0.2497, 0.0, 0.2357, 0.0, 0.2357, 0.0, 0.7253, 0.0, 0.2749, 0.0, 0.2744, 0.0, 0.7256, 0.0, 0.2497, 0.0, 0.2489, 0.0, 0.2357, 0.0, 0.2357, 0.0, 0.2747, 0.0, 0.7251, 0.0, 0.7256, 0.0, 0.2744, 0.0, 0.7511, 0.0, 0.7503, 0.0, 0.7643, 0.0, 0.7643, 0.0, 0.7503, 0.0, 0.7511, 0.0, 0.7643, 0.0, 0.7643, 0.0005465, 0.7044, 0.9984, 0.7031, 0.9979, 0.9207, 0.9963, 0.9463, 0.9932, 0.9634, 0.9882, 0.9782, 0.9816, 0.9895, 0.9741, 0.9966, 0.9628, 1.0, 0.03409, 1.0, 0.02291, 0.9966, 0.01554, 0.9897, 0.009244, 0.9786, 0.004427, 0.9643, 0.001408, 0.9474, 0.0, 0.922, 0.00157, 0.2969, 0.9995, 0.2956, 0.9984, 0.7031, 0.0005465, 0.7044, 0.002116, 0.07927, 0.00366, 0.0537, 0.006823, 0.03656, 0.01184, 0.02179, 0.01836, 0.01047, 0.02591, 0.003367, 0.03715, 0.0, 0.9659, 0.0, 0.9771, 0.00335, 0.9845, 0.01032, 0.9908, 0.02136, 0.9956, 0.03575, 0.9986, 0.05256, 1.0, 0.07801, 0.9995, 0.2956, 0.00157, 0.2969, 0.0, 0.7452, 0.0, 0.7394, 0.0, 0.7394, 0.0, 0.7452, 0.0, 0.251, 0.0, 0.2493, 0.0, 0.2493, 0.0, 0.251, 0.0, 0.749, 0.0, 0.7452, 0.0, 0.7452, 0.0, 0.749, 0.0, 0.2493, 0.0, 0.2489, 0.0, 0.2489, 0.0, 0.2493, 0.0, 0.7507, 0.0, 0.749, 0.0, 0.749, 0.0, 0.7507, 0.0, 0.2497, 0.0, 0.2489, 0.0, 0.2489, 0.0, 0.2497, 0.0, 0.7511, 0.0, 0.7507, 0.0, 0.7507, 0.0, 0.7511, 0.0, 0.2497, 0.0, 0.2497, 0.0, 0.2497, 0.0, 0.2497, 0.0, 0.2749, 0.0, 0.7253, 0.0, 0.7253, 0.0, 0.2749, 0.0, 0.2489, 0.0, 0.2493, 0.0, 0.2493, 0.0, 0.2489, 0.0, 0.7503, 0.0, 0.7503, 0.0, 0.7503, 0.0, 0.7503, 0.0, 0.2489, 0.0, 0.2497, 0.0, 0.2497, 0.0, 0.2489, 0.0, 0.2493, 0.0, 0.251, 0.0, 0.251, 0.0, 0.2493, 0.0, 0.7253, 0.0, 0.7329, 0.0, 0.7329, 0.0, 0.7253, 0.0, 0.7251, 0.0, 0.2747, 0.0, 0.2747, 0.0, 0.7251, 0.0, 0.251, 0.0, 0.2548, 0.0, 0.2548, 0.0, 0.251, 0.0, 0.7329, 0.0, 0.7395, 0.0, 0.7395, 0.0, 0.7329, 0.0, 0.7503, 0.0, 0.7511, 0.0, 0.7511, 0.0, 0.7503, 0.0, 0.2548, 0.0, 0.2606, 0.0, 0.2606, 0.0, 0.2548, 0.0, 0.7395, 0.0, 0.7453, 0.0, 0.7453, 0.0, 0.7395, 0.0, 0.7511, 0.0, 0.7503, 0.0, 0.7503, 0.0, 0.7511, 0.0, 0.2606, 0.0, 0.2672, 0.0, 0.2672, 0.0, 0.2606, 0.0, 0.7453, 0.0, 0.749, 0.0, 0.749, 0.0, 0.7453, 0.0, 0.2672, 0.0, 0.2749, 0.0, 0.2749, 0.0, 0.2672, 0.0, 0.749, 0.0, 0.7507, 0.0, 0.7507, 0.0, 0.749, 0.0, 0.2747, 0.0, 0.2671, 0.0, 0.2671, 0.0, 0.2747, 0.0, 0.7507, 0.0, 0.7511, 0.0, 0.7511, 0.0, 0.7507, 0.0, 0.2671, 0.0, 0.2605, 0.0, 0.2605, 0.0, 0.2671, 0.0, 0.7328, 0.0, 0.7251, 0.0, 0.7251, 0.0, 0.7328, 0.0, 0.2592, 0.0, 0.2592, 0.0, 0.2497, 0.0, 0.2497, 0.0, 0.7408, 0.0, 0.7408, 0.0, 0.7503, 0.0, 0.7503, 0.0, 0.7306, 0.0, 0.725, 0.0, 0.7253, 0.0, 0.7329, 0.0, 0.7344, 0.0, 0.7306, 0.0, 0.7329, 0.0, 0.7395, 0.0, 0.7376, 0.0, 0.7344, 0.0, 0.7395, 0.0, 0.7453, 0.0, 0.7399, 0.0, 0.7376, 0.0, 0.7453, 0.0, 0.749, 0.0, 0.7413, 0.0, 0.7399, 0.0, 0.749, 0.0, 0.7507, 0.0, 0.7417, 0.0, 0.7413, 0.0, 0.7507, 0.0, 0.7511, 0.0, 0.7247, 0.0, 0.7304, 0.0, 0.7328, 0.0, 0.7251, 0.0, 0.7304, 0.0, 0.7342, 0.0, 0.7394, 0.0, 0.7328, 0.0, 0.7342, 0.0, 0.7375, 0.0, 0.7452, 0.0, 0.7394, 0.0, 0.7375, 0.0, 0.7399, 0.0, 0.749, 0.0, 0.7452, 0.0, 0.7399, 0.0, 0.7413, 0.0, 0.7507, 0.0, 0.749, 0.0, 0.7413, 0.0, 0.7417, 0.0, 0.7511, 0.0, 0.7507, 0.0, 0.2587, 0.0, 0.2583, 0.0, 0.2489, 0.0, 0.2493, 0.0, 0.2601, 0.0, 0.2587, 0.0, 0.2493, 0.0, 0.251, 0.0, 0.2625, 0.0, 0.2601, 0.0, 0.251, 0.0, 0.2548, 0.0, 0.2658, 0.0, 0.2625, 0.0, 0.2548, 0.0, 0.2606, 0.0, 0.2696, 0.0, 0.2658, 0.0, 0.2606, 0.0, 0.2672, 0.0, 0.2753, 0.0, 0.2696, 0.0, 0.2672, 0.0, 0.2749, 0.0, 0.2694, 0.0, 0.275, 0.0, 0.2747, 0.0, 0.2671, 0.0, 0.2656, 0.0, 0.2694, 0.0, 0.2671, 0.0, 0.2605, 0.0, 0.2624, 0.0, 0.2656, 0.0, 0.2605, 0.0, 0.2547, 0.0, 0.2601, 0.0, 0.2624, 0.0, 0.2547, 0.0, 0.251, 0.0, 0.2587, 0.0, 0.2601, 0.0, 0.251, 0.0, 0.2493, 0.0, 0.2583, 0.0, 0.2587, 0.0, 0.2493, 0.0, 0.2489, 0.0, 0.2583, 0.0, 0.2592, 0.0, 0.2497, 0.0, 0.2489, 0.0, 0.725, 0.0, 0.2753, 0.0, 0.2749, 0.0, 0.7253, 0.0, 0.2592, 0.0, 0.2583, 0.0, 0.2489, 0.0, 0.2497, 0.0, 0.275, 0.0, 0.7247, 0.0, 0.7251, 0.0, 0.2747, 0.0, 0.7417, 0.0, 0.7408, 0.0, 0.7503, 0.0, 0.7511, 0.0, 0.7408, 0.0, 0.7417, 0.0, 0.7511, 0.0, 0.7503])
me_plane_001.materials.append(mat_material)
me_plane_001.materials.append(mat_material_001)
me_plane_001.materials.append(mat_material_004)
me_plane_001.materials.append(mat_material_005)
me_plane_001.materials.append(mat_material_006)
me_plane_001.materials.append(mat_material_007)
me_plane_001.materials.append(mat_material_008)
me_plane_001.use_remesh_fix_poles = True
me_plane_001.use_remesh_preserve_attributes = False
me_plane_001.use_mirror_vertex_groups = False
me_plane_001.update()

# ---- objects
ob_light = bpy.data.objects.new('Light', light_light)
ob_camera = bpy.data.objects.new('Camera', cam_camera)
ob_plane = bpy.data.objects.new('Plane', me_plane)
ob_plane_001 = bpy.data.objects.new('Plane.001', me_plane_001)

# ---- transforms, parenting, visibility, modifiers, constraints
ob_light.location = (4.076, 1.005, 13.93)
ob_light.rotation_euler = (0.6503, 0.05522, 1.866)
ob_light.lock_rotations_4d = False
ob_light.empty_display_type = 'ARROWS'
ob_light.color = (0.0, 0.0, 0.0, 0.0)
ob_light.lineart.crease_threshold = 0.0
ob_camera.location = (67.4, -1.505, 19.42)
ob_camera.rotation_euler = (1.528, -0.008678, 1.545)
ob_camera.lock_rotations_4d = False
ob_camera.empty_display_type = 'ARROWS'
ob_camera.color = (0.0, 0.0, 0.0, 0.0)
ob_camera.display_type = 'WIRE'
ob_camera.lineart.crease_threshold = 0.0
ob_plane.location = (0.0, 0.0, 0.0)
ob_plane.scale = (2.207, 2.207, 2.207)
ob_plane.lineart.crease_threshold = 0.0
_m = ob_plane.modifiers.new('Auto Smooth', 'NODES')
_m.node_group = ng_auto_smooth
_gi = [s.identifier for s in ng_auto_smooth.interface.items_tree if s.item_type == 'SOCKET' and s.in_out == 'INPUT']
_m[_gi[1]] = 0.5236  # Angle
ob_plane_001.location = (0.0, 0.0, 0.0)
ob_plane_001.scale = (2.207, 2.207, 2.207)
ob_plane_001.lineart.crease_threshold = 0.0

# ---- collection membership
col_collection.objects.link(ob_light)
col_collection.objects.link(ob_camera)
col_collection.objects.link(ob_plane)
col_collection.objects.link(ob_plane_001)

# ---- scene / render settings (as saved in the file)
scene.camera = ob_camera
scene.frame_start = 1; scene.frame_end = 250; scene.frame_set(1)
scene.render.engine = 'BLENDER_EEVEE_NEXT'
scene.cycles.use_denoising = False
scene.cycles.samples = 128
scene.cycles.sampling_pattern = 'TABULATED_SOBOL'
scene.cycles.use_adaptive_sampling = False
scene.cycles.use_light_tree = False
scene.eevee.use_gtao = True
scene.eevee.use_raytracing = True
scene.view_settings.view_transform = 'Filmic'
bpy.context.view_layer.update()
